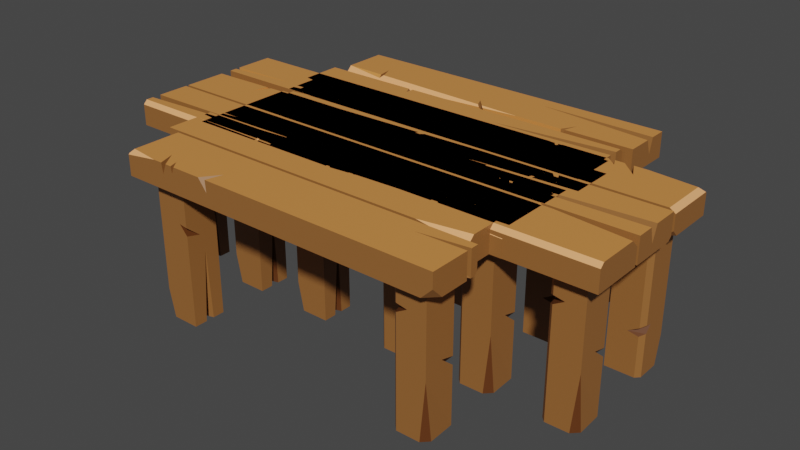 # Source: Table.blend  (saved by Blender 3.0.42; exported with 4.5.12 LTS)
import bpy
from mathutils import Matrix  # noqa: F401  (used for matrix-valued properties, if any)

bpy.ops.wm.read_factory_settings(use_empty=True)
scene = bpy.context.scene
scene.name = 'Scene'

# ---- collections
col_collection = bpy.data.collections.new('Collection'); scene.collection.children.link(col_collection)

# ---- materials (node trees are filled in below, after node groups)
mat_0 = bpy.data.materials.new('0')
mat_0.alpha_threshold = 0.0
mat_0.use_transparent_shadow = False
mat_0.line_color = (0.0, 0.0, 0.0, 1.0)
mat_1 = bpy.data.materials.new('1')
mat_1.alpha_threshold = 0.0
mat_1.use_transparent_shadow = False
mat_1.line_color = (0.0, 0.0, 0.0, 1.0)
mat_2 = bpy.data.materials.new('2')
mat_2.use_transparent_shadow = False
mat_3 = bpy.data.materials.new('3')
mat_3.use_transparent_shadow = False

# ---- material node trees
mat_0.use_nodes = True; mat_0.node_tree.nodes.clear()
_N = mat_0.node_tree.nodes; _L = mat_0.node_tree.links
n0 = _N.new('ShaderNodeOutputMaterial'); n0.name = 'Material Output'; n0.location = (300, 300)
n1 = _N.new('ShaderNodeBsdfPrincipled'); n1.name = 'Principled BSDF'; n1.location = (10, 300)
n1.distribution = 'GGX'
n1.subsurface_method = 'RANDOM_WALK_SKIN'
n1.inputs[0].default_value = (1.0, 0.4435, 0.184, 1.0)
n1.inputs[2].default_value = 0.4
n1.inputs[3].default_value = 1.45
n1.inputs[27].default_value = (0.0, 0.0, 0.0, 1.0)
n1.inputs[28].default_value = 1.0
_L.new(n1.outputs[0], n0.inputs[0])
n0.is_active_output = True
mat_1.use_nodes = True; mat_1.node_tree.nodes.clear()
_N = mat_1.node_tree.nodes; _L = mat_1.node_tree.links
n0 = _N.new('ShaderNodeOutputMaterial'); n0.name = 'Material Output'; n0.location = (300, 300)
n1 = _N.new('ShaderNodeBsdfPrincipled'); n1.name = 'Principled BSDF'; n1.location = (10, 300)
n1.distribution = 'GGX'
n1.subsurface_method = 'RANDOM_WALK_SKIN'
n1.inputs[0].default_value = (0.6867, 0.2705, 0.06663, 1.0)
n1.inputs[2].default_value = 0.4
n1.inputs[3].default_value = 1.45
n1.inputs[27].default_value = (0.0, 0.0, 0.0, 1.0)
n1.inputs[28].default_value = 1.0
_L.new(n1.outputs[0], n0.inputs[0])
n0.is_active_output = True
mat_2.use_nodes = True; mat_2.node_tree.nodes.clear()
_N = mat_2.node_tree.nodes; _L = mat_2.node_tree.links
n0 = _N.new('ShaderNodeBsdfPrincipled'); n0.name = 'Principled BSDF'; n0.location = (10, 300)
n0.distribution = 'GGX'
n0.subsurface_method = 'RANDOM_WALK_SKIN'
n0.inputs[0].default_value = (0.3125, 0.1267, 0.03342, 1.0)
n0.inputs[3].default_value = 1.45
n0.inputs[27].default_value = (0.0, 0.0, 0.0, 1.0)
n0.inputs[28].default_value = 1.0
n1 = _N.new('ShaderNodeOutputMaterial'); n1.name = 'Material Output'; n1.location = (300, 300)
_L.new(n0.outputs[0], n1.inputs[0])
n1.is_active_output = True
mat_3.use_nodes = True; mat_3.node_tree.nodes.clear()
_N = mat_3.node_tree.nodes; _L = mat_3.node_tree.links
n0 = _N.new('ShaderNodeBsdfPrincipled'); n0.name = 'Principled BSDF'; n0.location = (10, 300)
n0.distribution = 'GGX'
n0.subsurface_method = 'RANDOM_WALK_SKIN'
n0.inputs[0].default_value = (0.1216, 0.03644, 0.007451, 1.0)
n0.inputs[3].default_value = 1.45
n0.inputs[27].default_value = (0.0, 0.0, 0.0, 1.0)
n0.inputs[28].default_value = 1.0
n1 = _N.new('ShaderNodeOutputMaterial'); n1.name = 'Material Output'; n1.location = (300, 300)
_L.new(n0.outputs[0], n1.inputs[0])
n1.is_active_output = True

# ---- world
world_world = bpy.data.worlds.new('World'); scene.world = world_world
world_world.use_nodes = True; world_world.node_tree.nodes.clear()
_N = world_world.node_tree.nodes; _L = world_world.node_tree.links
n0 = _N.new('ShaderNodeOutputWorld'); n0.name = 'World Output'; n0.location = (300, 300)
n1 = _N.new('ShaderNodeBackground'); n1.name = 'Background'; n1.location = (10, 300)
n1.inputs[0].default_value = (0.05088, 0.05088, 0.05088, 1.0)
_L.new(n1.outputs[0], n0.inputs[0])
n0.is_active_output = True
world_world.color = (0.05088, 0.05088, 0.05088)
world_world.use_sun_shadow = False
world_world.sun_shadow_jitter_overblur = 0.0

# ---- meshes
me_cube_003 = bpy.data.meshes.new('Cube.003')
me_cube_003.from_pydata([(2.0, 0.3137, 0.7), (2.0, -0.3136, 1.0), (2.0, -0.3136, 0.7), (-2.0, 0.3137, 0.7), (-2.0, -0.3136, 0.7), (0.5455, 0.03562, 1.0), (2.0, 0.07016, 1.0), (2.0, 0.1779, 1.0), (1.612, 0.09578, 0.7), (2.0, 0.07016, 0.7), (2.0, 0.1779, 0.7), (2.0, 0.3137, 0.9523), (2.0, 0.266, 1.0), (-2.0, 0.266, 1.0), (-2.0, 0.3137, 0.9523), (-2.0, -0.3136, 0.9079), (-1.413, -0.3136, 1.0), (-2.0, -0.2215, 1.0), (-0.8184, 0.266, 1.0), (-0.7617, 0.266, 1.0), (-0.7744, 0.3137, 0.9523), (-0.8311, 0.3137, 0.9523), (-0.7694, 0.1638, 1.0), (-0.82, 0.3137, 0.9009), (2.0, -0.3529, 1.0), (2.0, -0.3529, 0.7), (2.0, -0.9803, 0.7), (-2.0, -0.3529, 1.0), (-2.0, -0.3529, 0.7), (-2.0, -0.9803, 1.0), (2.0, -0.8788, 1.0), (-0.5446, -0.9803, 1.0), (2.0, -0.9803, 0.8986), (-0.6098, -0.5288, 1.0), (-2.0, -0.6037, 0.8188), (-2.0, -0.6673, 1.0), (-2.0, -0.5565, 1.0), (-0.0869, -0.9803, 0.9818), (-0.03504, -0.9803, 0.9797), (-0.007872, -0.9589, 1.0), (-0.0624, -0.961, 1.0), (-0.1266, -0.9803, 0.8865), (0.04462, -0.8421, 1.0), (1.487, -0.8993, 1.0), (1.447, -0.9009, 1.0), (1.494, -0.8693, 1.0), (1.455, -0.8686, 1.0), (1.488, -0.9325, 0.9667), (1.517, -0.723, 1.0), (-1.126, -0.9803, 1.0), (-1.173, -0.9803, 1.0), (-1.123, -0.9803, 0.8809), (-1.225, -0.811, 1.0), (-1.957, -0.9803, 0.7), (-2.0, -0.9803, 0.7434), (-2.0, -0.9368, 0.7), (-1.8, -0.7999, 0.9), (-1.4, -0.7999, -1.0), (-1.4, -0.7999, 0.9), (-1.4, -0.3999, -1.0), (-1.731, -0.7999, -1.0), (-1.8, -0.7999, -0.6558), (-1.8, -0.7311, -1.0), (-1.4, -0.5408, 0.9), (-1.4, -0.3999, 0.1956), (-1.541, -0.3999, 0.9), (-1.8, -0.4511, -1.0), (-1.749, -0.3999, -1.0), (-1.749, -0.3999, 0.9), (-1.8, -0.4511, 0.9), (-1.499, -0.7999, 0.2255), (-1.4, -0.7999, 0.112), (-1.4, -0.7999, 0.2108), (-1.4, -0.63, 0.06799), (-1.8, -0.4511, -0.4814), (-1.8, -0.4511, -0.3831), (-1.749, -0.3999, -0.5097), (-1.749, -0.3999, -0.4114), (-1.62, -0.3999, -0.485), (-1.8, -0.5334, -0.4027), (-1.576, -0.5937, -1.0), (-1.4, -0.6448, -1.0), (-1.4, -0.5426, -1.0), (-1.4, -0.5739, -0.09483), (2.0, 0.9804, 0.7), (-2.0, 0.9804, 1.0), (-2.0, 0.3531, 1.0), (-1.417, 0.5144, 1.0), (-2.0, 0.4433, 1.0), (-2.0, 0.5023, 1.0), (-2.0, 0.4433, 0.7), (-2.0, 0.5023, 0.7), (-1.789, 0.498, 0.7), (1.582, 0.9804, 1.0), (2.0, 0.9804, 0.9415), (2.0, 0.3531, 0.7744), (2.0, 0.4275, 0.7), (2.0, 0.3531, 0.9552), (1.955, 0.3531, 1.0), (1.955, 0.9281, 1.0), (2.0, 0.9667, 0.9552), (-2.0, 0.3861, 0.7), (-2.0, 0.3531, 0.733), (1.959, 0.3531, 0.733), (1.959, 0.3861, 0.7), (1.474, 0.9804, 1.0), (1.405, 0.9804, 1.0), (1.542, 0.7827, 1.0), (1.455, 0.9804, 0.8783), (0.8223, 0.9804, 1.0), (0.9182, 0.9804, 1.0), (0.8112, 0.9804, 0.8613), (0.7692, 0.7781, 1.0), (1.33, 0.9804, 1.0), (1.284, 0.9804, 1.0), (1.364, 0.8757, 1.0), (1.315, 0.9804, 0.9189), (-1.87, 0.9804, 0.7), (-2.0, 0.8501, 0.7), (-2.0, 0.9804, 0.8303), (1.4, -0.3999, -1.0), (1.8, -0.3999, 0.9), (1.8, -0.3999, -1.0), (1.8, -0.7999, 0.9), (1.469, -0.3999, 0.9), (1.4, -0.3999, 0.5558), (1.4, -0.4688, 0.9), (1.81, -0.7177, -1.0), (1.8, -0.7999, -0.2956), (1.731, -0.7966, -1.0), (1.4, -0.7488, 0.9), (1.451, -0.7999, 0.9), (1.451, -0.7999, -1.0), (1.4, -0.7488, -1.0), (1.701, -0.3999, -0.3255), (1.8, -0.3999, -0.212), (1.8, -0.3999, -0.3108), (1.8, -0.5698, -0.168), (1.4, -0.7488, 0.3814), (1.4, -0.7488, 0.2831), (1.451, -0.7999, 0.4097), (1.451, -0.7999, 0.3114), (1.58, -0.7999, 0.385), (1.4, -0.6665, 0.3027), (1.8, 0.7999, 0.9), (1.4, 0.7999, -1.0), (1.4, 0.7999, 0.9), (1.4, 0.3999, -1.0), (1.731, 0.7999, -1.0), (1.8, 0.7999, -0.6558), (1.8, 0.7311, -1.0), (1.4, 0.5408, 0.9), (1.4, 0.3999, 0.1956), (1.541, 0.3999, 0.9), (1.8, 0.4511, -1.0), (1.749, 0.3999, -1.0), (1.749, 0.3999, 0.9), (1.8, 0.4511, 0.9), (1.499, 0.7999, 0.2255), (1.4, 0.7999, 0.112), (1.4, 0.7999, 0.2108), (1.4, 0.63, 0.06799), (1.8, 0.4511, -0.4814), (1.8, 0.4511, -0.3831), (1.749, 0.3999, -0.5097), (1.749, 0.3999, -0.4114), (1.62, 0.3999, -0.485), (1.8, 0.5334, -0.4027), (1.576, 0.5937, -1.0), (1.4, 0.6448, -1.0), (1.4, 0.5426, -1.0), (1.4, 0.5739, -0.09483), (-1.82, 0.377, 0.9), (-1.82, 0.777, -1.0), (-1.82, 0.777, 0.9), (-1.42, 0.777, -1.0), (-1.82, 0.4458, -1.0), (-1.82, 0.377, -0.6558), (-1.751, 0.377, -1.0), (-1.561, 0.777, 0.9), (-1.42, 0.777, 0.1956), (-1.42, 0.6361, 0.9), (-1.471, 0.377, -1.0), (-1.42, 0.4281, -1.0), (-1.42, 0.4281, 0.9), (-1.471, 0.377, 0.9), (-1.82, 0.6784, 0.2255), (-1.82, 0.777, 0.112), (-1.82, 0.777, 0.2108), (-1.65, 0.777, 0.06799), (-1.471, 0.377, -0.4814), (-1.471, 0.377, -0.3831), (-1.42, 0.4281, -0.5097), (-1.42, 0.4281, -0.4114), (-1.42, 0.5572, -0.485), (-1.554, 0.377, -0.4027), (-1.614, 0.6008, -1.0), (-1.665, 0.777, -1.0), (-1.563, 0.777, -1.0), (-1.594, 0.777, -0.09483)], [], [(0, 11, 12, 7, 10), (21, 23, 14), (2, 4, 3, 0, 10, 8, 9), (1, 2, 9, 6), (2, 1, 16, 15, 4), (7, 5, 8, 10), (5, 6, 9, 8), (5, 22, 18, 13, 17, 16, 1, 6), (15, 16, 17), (4, 15, 17, 13, 14, 3), (7, 12, 19, 22, 5), (18, 21, 14, 13), (3, 14, 23, 20, 11, 0), (20, 23, 22, 19), (18, 22, 23, 21), (11, 20, 19, 12), (36, 33, 24, 27), (28, 27, 24, 25), (44, 46, 42, 39), (25, 24, 30, 32, 26), (26, 32, 41, 51, 50, 29, 54, 53), (40, 49, 31), (35, 33, 34), (28, 34, 36, 27), (36, 34, 33), (37, 40, 31), (24, 33, 35, 52, 49, 40, 42, 46, 48, 30), (38, 41, 32), (49, 51, 41, 37, 31), (30, 43, 47), (47, 44, 39, 38, 32, 30), (30, 48, 45), (37, 41, 42, 40), (39, 42, 41, 38), (28, 25, 26, 53, 55), (30, 45, 43), (45, 48, 47, 43), (44, 47, 48, 46), (51, 52, 50), (49, 52, 51), (50, 52, 35, 29), (53, 54, 55), (55, 54, 29, 35, 34, 28), (73, 64, 63, 58, 72), (79, 61, 56, 69, 75), (69, 56, 58, 63, 65, 68), (57, 60, 62, 66, 67, 59, 82, 80, 81), (60, 61, 62), (74, 76, 67, 66), (63, 64, 65), (66, 62, 61, 79, 74), (78, 77, 68, 65, 64, 59), (70, 56, 61, 60, 57, 71), (82, 59, 64, 73, 71, 57, 81, 83), (67, 76, 78, 59), (68, 77, 75, 69), (71, 73, 70), (72, 70, 73), (56, 70, 72, 58), (77, 78, 79, 75), (78, 76, 74, 79), (83, 81, 80), (82, 83, 80), (95, 103, 104, 96), (92, 91, 118, 117, 84, 96, 104, 101, 90), (103, 95, 97, 98, 86, 102), (84, 94, 100, 97, 95, 96), (105, 107, 99, 93), (90, 88, 87, 92), (92, 87, 89, 91), (106, 116, 113), (109, 111, 85), (94, 108, 105, 93), (93, 99, 100, 94), (99, 98, 97, 100), (88, 86, 98, 99, 107, 106, 115, 114, 110, 112, 85, 89, 87), (107, 105, 108), (106, 107, 108), (101, 104, 103, 102), (101, 102, 86, 88, 90), (111, 112, 110), (112, 111, 109), (85, 112, 109), (113, 115, 106), (114, 115, 116), (115, 113, 116), (89, 85, 119, 118, 91), (117, 118, 119), (117, 119, 85, 111, 110, 114, 116, 106, 108, 94, 84), (137, 128, 127, 122, 136), (143, 125, 120, 133, 139), (133, 120, 122, 127, 129, 132), (121, 123, 128, 137, 135), (124, 125, 126), (138, 140, 131, 130), (127, 128, 129), (130, 126, 125, 143, 138), (142, 141, 132, 129, 128, 123), (134, 120, 125, 124, 121, 135), (121, 124, 126, 130, 131, 123), (131, 140, 142, 123), (132, 141, 139, 133), (135, 137, 134), (136, 134, 137), (120, 134, 136, 122), (141, 142, 143, 139), (142, 140, 138, 143), (161, 152, 151, 146, 160), (167, 149, 144, 157, 163), (157, 144, 146, 151, 153, 156), (145, 148, 150, 154, 155, 147, 170, 168, 169), (148, 149, 150), (162, 164, 155, 154), (151, 152, 153), (154, 150, 149, 167, 162), (166, 165, 156, 153, 152, 147), (158, 144, 149, 148, 145, 159), (170, 147, 152, 161, 159, 145, 169, 171), (155, 164, 166, 147), (156, 165, 163, 157), (159, 161, 158), (160, 158, 161), (144, 158, 160, 146), (165, 166, 167, 163), (166, 164, 162, 167), (171, 169, 168), (170, 171, 168), (189, 188, 174, 179, 180), (195, 191, 185, 172, 177), (185, 184, 181, 179, 174, 172), (173, 197, 196, 198, 175, 183, 182, 178, 176), (176, 178, 177), (190, 182, 183, 192), (179, 181, 180), (182, 190, 195, 177, 178), (194, 175, 180, 181, 184, 193), (186, 187, 173, 176, 177, 172), (198, 199, 197, 173, 187, 189, 180, 175), (183, 175, 194, 192), (184, 185, 191, 193), (187, 186, 189), (188, 189, 186), (172, 174, 188, 186), (193, 191, 195, 194), (194, 195, 190, 192), (199, 196, 197), (198, 196, 199)])
me_cube_003.polygons.foreach_set('material_index', [2, 1, 2, 2, 2, 2, 2, 1, 0, 2, 1, 1, 2, 2, 2, 1, 1, 2, 1, 2, 2, 1, 2, 2, 2, 0, 1, 2, 2, 0, 0, 1, 1, 2, 2, 1, 2, 2, 2, 2, 1, 1, 2, 2, 2, 2, 3, 3, 2, 2, 2, 2, 2, 2, 2, 2, 2, 2, 2, 3, 3, 3, 3, 2, 2, 2, 2, 1, 2, 2, 2, 2, 2, 0, 0, 1, 2, 2, 2, 2, 2, 2, 1, 1, 2, 2, 2, 2, 2, 2, 2, 3, 2, 3, 2, 3, 2, 2, 2, 2, 2, 2, 3, 3, 2, 3, 3, 2, 2, 2, 3, 2, 2, 3, 2, 2, 2, 2, 2, 2, 3, 3, 2, 3, 3, 3, 3, 2, 2, 2, 3, 3, 2, 3, 2, 2, 2, 2, 2, 2, 3, 3, 2, 3, 3, 3, 3])
_uv = me_cube_003.uv_layers.new(name='UVMap')
_uv.uv.foreach_set('vector', [0.375, 0.5, 0.5852, 0.5, 0.625, 0.519, 0.625, 0.5541, 0.375, 0.5541, 0.5852, 0.3231, 0.5431, 0.3226, 0.5852, 0.25, 0.375, 0.75, 0.125, 0.75, 0.125, 0.5, 0.375, 0.5, 0.375, 0.5541, 0.3507, 0.5869, 0.375, 0.5971, 0.625, 0.75, 0.375, 0.75, 0.375, 0.5971, 0.625, 0.5971, 0.375, 0.75, 0.625, 0.75, 0.625, 0.9942, 0.5482, 1.0, 0.375, 1.0, 0.5598, 0.4081, 0.5598, 0.25, 0.4376, 0.25, 0.4376, 0.4081, 0.5598, 1.0, 0.5598, 0.8419, 0.4376, 0.8419, 0.4376, 1.0, 0.6493, 0.5869, 0.8045, 0.5606, 0.8012, 0.519, 0.875, 0.519, 0.875, 0.7133, 0.8692, 0.75, 0.625, 0.75, 0.625, 0.5971, 0.5482, 0.0, 0.625, 0.9942, 0.875, 0.7133, 0.375, 0.0, 0.5482, 0.0, 0.625, 0.03671, 0.625, 0.231, 0.5852, 0.25, 0.375, 0.25, 0.625, 0.5541, 0.625, 0.519, 0.7976, 0.519, 0.7994, 0.56, 0.6493, 0.5869, 0.625, 0.3238, 0.5852, 0.3231, 0.5852, 0.25, 0.625, 0.25, 0.375, 0.25, 0.5852, 0.25, 0.5385, 0.3261, 0.5852, 0.3266, 0.5852, 0.5, 0.375, 0.5, 0.5852, 0.3266, 0.5385, 0.3261, 0.8045, 0.5606, 0.7976, 0.519, 0.625, 0.3238, 0.8045, 0.5606, 0.5431, 0.3226, 0.5852, 0.3231, 0.5852, 0.5, 0.5852, 0.3266, 0.625, 0.3274, 0.625, 0.5, 0.875, 0.5811, 0.7548, 0.5701, 0.625, 0.5, 0.875, 0.5, 0.375, 0.25, 0.625, 0.25, 0.625, 0.5, 0.375, 0.5, 0.6264, 0.7184, 0.6386, 0.7071, 0.6693, 0.7046, 0.63, 0.7415, 0.375, 0.5, 0.625, 0.5, 0.625, 0.7096, 0.5405, 0.75, 0.375, 0.75, 0.375, 0.75, 0.5405, 0.75, 0.5303, 0.8472, 0.5226, 0.8957, 0.625, 0.8616, 0.625, 1.0, 0.4112, 1.0, 0.375, 0.9973, 0.6301, 0.7423, 0.7288, 0.75, 0.6313, 0.75, 0.625, 0.1247, 0.8702, 0.6019, 0.474, 0.1501, 0.375, 0.25, 0.5789, 0.1478, 0.625, 0.1689, 0.625, 0.25, 0.625, 0.1689, 0.5789, 0.1478, 0.8702, 0.6019, 0.615, 0.75, 0.6301, 0.7423, 0.6313, 0.75, 0.625, 0.5, 0.8702, 0.6019, 0.875, 0.6253, 0.7991, 0.6875, 0.7304, 0.75, 0.6324, 0.7423, 0.6736, 0.7006, 0.6387, 0.7071, 0.6475, 0.6518, 0.625, 0.7096, 0.6081, 0.7551, 0.5306, 0.8447, 0.5405, 0.75, 0.625, 0.8538, 0.5258, 0.8902, 0.5303, 0.8472, 0.6098, 0.7552, 0.625, 0.7563, 0.625, 0.7096, 0.6263, 0.7177, 0.5992, 0.7304, 0.5953, 0.733, 0.6264, 0.7184, 0.63, 0.7415, 0.6131, 0.75, 0.5405, 0.75, 0.625, 0.7096, 0.625, 0.7096, 0.6476, 0.6512, 0.6377, 0.7072, 0.6098, 0.7552, 0.5303, 0.8472, 0.6693, 0.7046, 0.6324, 0.7423, 0.63, 0.7415, 0.6693, 0.7046, 0.5306, 0.8447, 0.6131, 0.75, 0.125, 0.5, 0.375, 0.5, 0.375, 0.75, 0.1277, 0.75, 0.125, 0.7327, 0.625, 0.7096, 0.6377, 0.7072, 0.6263, 0.7177, 0.6377, 0.7072, 0.6476, 0.6512, 0.5992, 0.7304, 0.6263, 0.7177, 0.6264, 0.7184, 0.5953, 0.733, 0.6476, 0.6512, 0.6387, 0.7071, 0.5226, 0.8957, 0.8011, 0.6886, 0.625, 0.8616, 0.625, 0.8538, 0.7991, 0.6875, 0.5258, 0.8902, 0.7366, 0.75, 0.8011, 0.6886, 0.875, 0.6253, 0.875, 0.75, 0.1277, 0.75, 0.4112, 1.0, 0.375, 0.0173, 0.375, 0.0173, 0.4112, 0.0, 0.625, 0.0, 0.625, 0.1247, 0.474, 0.1501, 0.375, 0.25, 0.516, 0.6397, 0.5323, 0.5, 0.625, 0.588, 0.625, 0.75, 0.5343, 0.75, 0.4528, 0.1626, 0.4203, 0.0, 0.625, 0.0, 0.625, 0.218, 0.4562, 0.218, 0.875, 0.532, 0.875, 0.75, 0.625, 0.75, 0.625, 0.588, 0.713, 0.5, 0.843, 0.5, 0.375, 0.75, 0.168, 0.75, 0.125, 0.707, 0.125, 0.532, 0.157, 0.5, 0.375, 0.5, 0.375, 0.604, 0.2649, 0.6679, 0.375, 0.6679, 0.168, 0.75, 0.4203, 1.0, 0.375, 0.04302, 0.4432, 0.218, 0.4395, 0.282, 0.375, 0.282, 0.375, 0.218, 0.625, 0.588, 0.5323, 0.5, 0.625, 0.412, 0.375, 0.218, 0.375, 0.04302, 0.4203, 0.0, 0.4476, 0.1681, 0.4432, 0.218, 0.4501, 0.3609, 0.4525, 0.282, 0.625, 0.282, 0.625, 0.412, 0.5323, 0.5, 0.375, 0.5, 0.538, 0.8154, 0.625, 1.0, 0.4203, 1.0, 0.375, 0.957, 0.375, 0.75, 0.5213, 0.75, 0.375, 0.604, 0.375, 0.5, 0.5323, 0.5, 0.5089, 0.6465, 0.5213, 0.75, 0.375, 0.75, 0.375, 0.6679, 0.4221, 0.6091, 0.375, 0.282, 0.4395, 0.282, 0.4409, 0.3663, 0.375, 0.5, 0.625, 0.282, 0.4525, 0.282, 0.4562, 0.218, 0.625, 0.218, 0.5213, 0.75, 0.5089, 0.6465, 0.5418, 0.809, 0.5343, 0.75, 0.5418, 0.809, 0.516, 0.6397, 0.625, 1.0, 0.5418, 0.809, 0.5343, 0.75, 0.625, 0.75, 0.4525, 0.282, 0.4501, 0.3609, 0.4528, 0.1626, 0.4562, 0.218, 0.4501, 0.3609, 0.4395, 0.282, 0.4432, 0.218, 0.4528, 0.1626, 0.4221, 0.6091, 0.375, 0.6679, 0.2649, 0.6679, 0.375, 0.604, 0.4221, 0.6091, 0.2649, 0.6679, 0.437, 0.75, 0.4025, 0.7526, 0.375, 0.7394, 0.375, 0.7203, 0.1382, 0.6922, 0.125, 0.6905, 0.125, 0.5519, 0.1331, 0.5, 0.375, 0.5, 0.375, 0.7203, 0.3724, 0.7368, 0.125, 0.7368, 0.125, 0.714, 0.4025, 0.7526, 0.437, 0.75, 0.5876, 0.75, 0.625, 0.7528, 0.625, 1.0, 0.4025, 1.0, 0.375, 0.5, 0.5762, 0.5, 0.5876, 0.5055, 0.5876, 0.75, 0.437, 0.75, 0.375, 0.7203, 0.6368, 0.5, 0.6417, 0.576, 0.6254, 0.5208, 0.6287, 0.5, 0.4376, 0.3368, 0.5598, 0.3368, 0.5598, 0.25, 0.4376, 0.25, 0.4376, 1.0, 0.5598, 1.0, 0.5598, 0.9142, 0.4376, 0.9142, 0.625, 0.4829, 0.554, 0.472, 0.625, 0.4772, 0.625, 0.3663, 0.5113, 0.3637, 0.625, 0.25, 0.5762, 0.5, 0.5234, 0.4778, 0.625, 0.4882, 0.625, 0.4963, 0.625, 0.4963, 0.625, 0.5204, 0.5876, 0.5055, 0.5762, 0.5, 0.6254, 0.5208, 0.6278, 0.75, 0.5876, 0.75, 0.5876, 0.5055, 0.875, 0.714, 0.875, 0.75, 0.6278, 0.75, 0.6254, 0.5208, 0.645, 0.5854, 0.6421, 0.5, 0.6516, 0.5488, 0.6513, 0.5, 0.752, 0.5, 0.7638, 0.5793, 0.875, 0.5, 0.875, 0.6905, 0.8618, 0.6922, 0.645, 0.5854, 0.625, 0.4882, 0.5258, 0.4781, 0.6421, 0.5, 0.645, 0.5854, 0.5258, 0.4781, 0.125, 0.7368, 0.3724, 0.7368, 0.3703, 0.75, 0.125, 0.75, 0.375, 0.01317, 0.4025, 0.0, 0.625, 0.0, 0.625, 0.03595, 0.375, 0.03595, 0.4971, 0.3696, 0.7638, 0.5793, 0.625, 0.373, 0.7636, 0.5744, 0.5113, 0.3637, 0.7587, 0.5, 0.875, 0.5, 0.7636, 0.5744, 0.7587, 0.5, 0.6478, 0.5, 0.6486, 0.5373, 0.6421, 0.5, 0.6513, 0.5, 0.6516, 0.5488, 0.5661, 0.4725, 0.6516, 0.5488, 0.625, 0.4772, 0.5661, 0.4725, 0.625, 0.05949, 0.625, 0.25, 0.4835, 0.25, 0.375, 0.1981, 0.375, 0.05949, 0.375, 0.2581, 0.125, 0.5519, 0.4835, 0.25, 0.375, 0.2581, 0.4835, 0.25, 0.625, 0.25, 0.4971, 0.3696, 0.625, 0.373, 0.625, 0.4737, 0.5661, 0.4725, 0.625, 0.4829, 0.5258, 0.4781, 0.5762, 0.5, 0.375, 0.5, 0.516, 0.6397, 0.5323, 0.5, 0.625, 0.588, 0.625, 0.75, 0.5343, 0.75, 0.4528, 0.1626, 0.4203, 0.0, 0.625, 0.0, 0.625, 0.218, 0.4562, 0.218, 0.875, 0.532, 0.875, 0.75, 0.625, 0.75, 0.625, 0.588, 0.713, 0.5, 0.843, 0.5, 0.375, 0.75, 0.375, 0.5, 0.5323, 0.5, 0.5089, 0.6465, 0.5213, 0.75, 0.168, 0.75, 0.4203, 1.0, 0.375, 0.04302, 0.4432, 0.218, 0.4395, 0.282, 0.375, 0.282, 0.375, 0.218, 0.625, 0.588, 0.5323, 0.5, 0.625, 0.412, 0.375, 0.218, 0.375, 0.04302, 0.4203, 0.0, 0.4476, 0.1681, 0.4432, 0.218, 0.4501, 0.3609, 0.4525, 0.282, 0.625, 0.282, 0.625, 0.412, 0.5323, 0.5, 0.375, 0.5, 0.538, 0.8154, 0.625, 1.0, 0.4203, 1.0, 0.375, 0.957, 0.375, 0.75, 0.5213, 0.75, 0.375, 0.75, 0.168, 0.75, 0.375, 0.04302, 0.375, 0.218, 0.375, 0.282, 0.375, 0.5, 0.375, 0.282, 0.4395, 0.282, 0.4409, 0.3663, 0.375, 0.5, 0.625, 0.282, 0.4525, 0.282, 0.4562, 0.218, 0.625, 0.218, 0.5213, 0.75, 0.5089, 0.6465, 0.5418, 0.809, 0.5343, 0.75, 0.5418, 0.809, 0.516, 0.6397, 0.625, 1.0, 0.5418, 0.809, 0.5343, 0.75, 0.625, 0.75, 0.4525, 0.282, 0.4501, 0.3609, 0.4528, 0.1626, 0.4562, 0.218, 0.4501, 0.3609, 0.4395, 0.282, 0.4432, 0.218, 0.4528, 0.1626, 0.516, 0.6397, 0.5323, 0.5, 0.625, 0.588, 0.625, 0.75, 0.5343, 0.75, 0.4528, 0.1626, 0.4203, 0.0, 0.625, 0.0, 0.625, 0.218, 0.4562, 0.218, 0.875, 0.532, 0.875, 0.75, 0.625, 0.75, 0.625, 0.588, 0.713, 0.5, 0.843, 0.5, 0.375, 0.75, 0.168, 0.75, 0.125, 0.707, 0.125, 0.532, 0.157, 0.5, 0.375, 0.5, 0.375, 0.604, 0.2649, 0.6679, 0.375, 0.6679, 0.168, 0.75, 0.4203, 1.0, 0.375, 0.04302, 0.4432, 0.218, 0.4395, 0.282, 0.375, 0.282, 0.375, 0.218, 0.625, 0.588, 0.5323, 0.5, 0.625, 0.412, 0.375, 0.218, 0.375, 0.04302, 0.4203, 0.0, 0.4476, 0.1681, 0.4432, 0.218, 0.4501, 0.3609, 0.4525, 0.282, 0.625, 0.282, 0.625, 0.412, 0.5323, 0.5, 0.375, 0.5, 0.538, 0.8154, 0.625, 1.0, 0.4203, 1.0, 0.375, 0.957, 0.375, 0.75, 0.5213, 0.75, 0.375, 0.604, 0.375, 0.5, 0.5323, 0.5, 0.5089, 0.6465, 0.5213, 0.75, 0.375, 0.75, 0.375, 0.6679, 0.4221, 0.6091, 0.375, 0.282, 0.4395, 0.282, 0.4409, 0.3663, 0.375, 0.5, 0.625, 0.282, 0.4525, 0.282, 0.4562, 0.218, 0.625, 0.218, 0.5213, 0.75, 0.5089, 0.6465, 0.5418, 0.809, 0.5343, 0.75, 0.5418, 0.809, 0.516, 0.6397, 0.625, 1.0, 0.5418, 0.809, 0.5343, 0.75, 0.625, 0.75, 0.4525, 0.282, 0.4501, 0.3609, 0.4528, 0.1626, 0.4562, 0.218, 0.4501, 0.3609, 0.4395, 0.282, 0.4432, 0.218, 0.4528, 0.1626, 0.4221, 0.6091, 0.375, 0.6679, 0.2649, 0.6679, 0.375, 0.604, 0.4221, 0.6091, 0.2649, 0.6679, 0.516, 0.6397, 0.5343, 0.75, 0.625, 0.75, 0.625, 0.588, 0.5323, 0.5, 0.4528, 0.1626, 0.4562, 0.218, 0.625, 0.218, 0.625, 0.0, 0.4203, 0.0, 0.875, 0.532, 0.843, 0.5, 0.713, 0.5, 0.625, 0.588, 0.625, 0.75, 0.875, 0.75, 0.375, 0.75, 0.375, 0.6679, 0.2649, 0.6679, 0.375, 0.604, 0.375, 0.5, 0.157, 0.5, 0.125, 0.532, 0.125, 0.707, 0.168, 0.75, 0.168, 0.75, 0.375, 0.04302, 0.4203, 1.0, 0.4432, 0.218, 0.375, 0.218, 0.375, 0.282, 0.4395, 0.282, 0.625, 0.588, 0.625, 0.412, 0.5323, 0.5, 0.375, 0.218, 0.4432, 0.218, 0.4476, 0.1681, 0.4203, 0.0, 0.375, 0.04302, 0.4501, 0.3609, 0.375, 0.5, 0.5323, 0.5, 0.625, 0.412, 0.625, 0.282, 0.4525, 0.282, 0.538, 0.8154, 0.5213, 0.75, 0.375, 0.75, 0.375, 0.957, 0.4203, 1.0, 0.625, 1.0, 0.375, 0.604, 0.4221, 0.6091, 0.375, 0.6679, 0.375, 0.75, 0.5213, 0.75, 0.5089, 0.6465, 0.5323, 0.5, 0.375, 0.5, 0.375, 0.282, 0.375, 0.5, 0.4409, 0.3663, 0.4395, 0.282, 0.625, 0.282, 0.625, 0.218, 0.4562, 0.218, 0.4525, 0.282, 0.5213, 0.75, 0.5418, 0.809, 0.5089, 0.6465, 0.5343, 0.75, 0.516, 0.6397, 0.5418, 0.809, 0.625, 1.0, 0.625, 0.75, 0.5343, 0.75, 0.5418, 0.809, 0.4525, 0.282, 0.4562, 0.218, 0.4528, 0.1626, 0.4501, 0.3609, 0.4501, 0.3609, 0.4528, 0.1626, 0.4432, 0.218, 0.4395, 0.282, 0.4221, 0.6091, 0.2649, 0.6679, 0.375, 0.6679, 0.375, 0.604, 0.2649, 0.6679, 0.4221, 0.6091])
me_cube_003.materials.append(mat_0)
me_cube_003.materials.append(mat_1)
me_cube_003.materials.append(mat_2)
me_cube_003.materials.append(mat_3)
me_cube_003.use_remesh_preserve_volume = False
me_cube_003.use_remesh_preserve_attributes = False
me_cube_003.use_mirror_vertex_groups = False
me_cube_003.update()
me_cube_009 = bpy.data.meshes.new('Cube.009')
me_cube_009.from_pydata([(2.0, 0.3137, 1.0), (2.0, 0.3137, 0.7), (2.0, -0.3137, 0.7), (-2.0, 0.3137, 1.0), (-2.0, 0.3137, 0.7), (-2.0, -0.3137, 1.0), (2.0, -0.2122, 1.0), (-0.5446, -0.3137, 1.0), (2.0, -0.3137, 0.8986), (-0.6098, 0.1378, 1.0), (-2.0, 0.06287, 0.8188), (-2.0, -0.0007226, 1.0), (-2.0, 0.1101, 1.0), (-0.0869, -0.3137, 0.9818), (-0.03504, -0.3137, 0.9797), (-0.007872, -0.2923, 1.0), (-0.0624, -0.2944, 1.0), (-0.1266, -0.3137, 0.8865), (0.04462, -0.1755, 1.0), (1.487, -0.2327, 1.0), (1.447, -0.2343, 1.0), (1.494, -0.2027, 1.0), (1.455, -0.202, 1.0), (1.488, -0.2659, 0.9667), (1.517, -0.05637, 1.0), (-1.126, -0.3137, 1.0), (-1.173, -0.3137, 1.0), (-1.123, -0.3137, 0.8809), (-1.225, -0.1444, 1.0), (-1.957, -0.3137, 0.7), (-2.0, -0.3137, 0.7434), (-2.0, -0.2702, 0.7), (1.867, 0.7967, 0.9), (1.6, 0.7967, -1.0), (1.6, 0.7967, 0.9), (1.6, 0.3967, -1.0), (1.821, 0.7967, -1.0), (1.867, 0.7967, -0.6558), (1.867, 0.7278, -1.0), (1.6, 0.5375, 0.9), (1.6, 0.3967, 0.1956), (1.694, 0.3967, 0.9), (1.867, 0.4478, -1.0), (1.833, 0.3967, -1.0), (1.833, 0.3967, 0.9), (1.867, 0.4478, 0.9), (1.666, 0.7967, 0.2255), (1.6, 0.7967, 0.112), (1.6, 0.7967, 0.2108), (1.6, 0.6268, 0.06799), (1.867, 0.4478, -0.4814), (1.867, 0.4478, -0.3831), (1.833, 0.3967, -0.5097), (1.833, 0.3967, -0.4114), (1.747, 0.3967, -0.485), (1.867, 0.5301, -0.4027), (1.717, 0.5904, -1.0), (1.6, 0.6415, -1.0), (1.6, 0.5393, -1.0), (1.6, 0.5706, -0.09483), (-2.0, -0.9836, 0.7), (2.0, -0.9836, 1.0), (2.0, -0.3563, 1.0), (1.417, -0.5177, 1.0), (2.0, -0.4465, 1.0), (2.0, -0.5056, 1.0), (2.0, -0.4465, 0.7), (2.0, -0.5056, 0.7), (1.789, -0.5013, 0.7), (-1.582, -0.9836, 1.0), (-2.0, -0.9836, 0.9415), (-2.0, -0.3563, 0.7744), (-2.0, -0.4308, 0.7), (-2.0, -0.3563, 0.9552), (-1.955, -0.3563, 1.0), (-1.955, -0.9314, 1.0), (-2.0, -0.9699, 0.9552), (2.0, -0.3894, 0.7), (2.0, -0.3563, 0.733), (-1.959, -0.3563, 0.733), (-1.959, -0.3894, 0.7), (-1.474, -0.9836, 1.0), (-1.405, -0.9836, 1.0), (-1.542, -0.786, 1.0), (-1.455, -0.9836, 0.8783), (-0.8223, -0.9836, 1.0), (-0.9182, -0.9836, 1.0), (-0.8112, -0.9836, 0.8613), (-0.7692, -0.7813, 1.0), (-1.33, -0.9836, 1.0), (-1.284, -0.9836, 1.0), (-1.364, -0.8789, 1.0), (-1.315, -0.9836, 0.9189), (1.87, -0.9836, 0.7), (2.0, -0.8534, 0.7), (2.0, -0.9836, 0.8303), (2.0, 0.9803, 0.7), (2.0, 0.353, 1.0), (2.0, 0.353, 0.7), (-2.0, 0.9803, 0.7), (-2.0, 0.353, 0.7), (0.5455, 0.7022, 1.0), (2.0, 0.7368, 1.0), (2.0, 0.8445, 1.0), (1.612, 0.7624, 0.7), (2.0, 0.7368, 0.7), (2.0, 0.8445, 0.7), (2.0, 0.9803, 0.9523), (2.0, 0.9326, 1.0), (-2.0, 0.9326, 1.0), (-2.0, 0.9803, 0.9523), (-2.0, 0.353, 0.9079), (-1.413, 0.353, 1.0), (-2.0, 0.4451, 1.0), (-0.8184, 0.9326, 1.0), (-0.7617, 0.9326, 1.0), (-0.7744, 0.9803, 0.9523), (-0.8311, 0.9803, 0.9523), (-0.7694, 0.8304, 1.0), (-0.82, 0.9803, 0.9009), (-1.6, 0.3967, -1.0), (-1.867, 0.3967, 0.9), (-1.867, 0.3967, -1.0), (-1.867, 0.7967, 0.9), (-1.646, 0.3967, 0.9), (-1.6, 0.3967, 0.5558), (-1.6, 0.4655, 0.9), (-1.874, 0.7144, -1.0), (-1.867, 0.7967, -0.2956), (-1.821, 0.7933, -1.0), (-1.6, 0.7455, 0.9), (-1.634, 0.7967, 0.9), (-1.634, 0.7967, -1.0), (-1.6, 0.7455, -1.0), (-1.801, 0.3967, -0.3255), (-1.867, 0.3967, -0.212), (-1.867, 0.3967, -0.3108), (-1.867, 0.5666, -0.168), (-1.6, 0.7455, 0.3814), (-1.6, 0.7455, 0.2831), (-1.634, 0.7967, 0.4097), (-1.634, 0.7967, 0.3114), (-1.72, 0.7967, 0.385), (-1.6, 0.6632, 0.3027), (-1.867, -0.8032, 0.9), (-1.6, -0.8032, -1.0), (-1.6, -0.8032, 0.9), (-1.6, -0.4032, -1.0), (-1.821, -0.8032, -1.0), (-1.867, -0.8032, -0.6558), (-1.867, -0.7344, -1.0), (-1.6, -0.5441, 0.9), (-1.6, -0.4032, 0.1956), (-1.694, -0.4032, 0.9), (-1.867, -0.4543, -1.0), (-1.833, -0.4032, -1.0), (-1.833, -0.4032, 0.9), (-1.867, -0.4543, 0.9), (-1.666, -0.8032, 0.2255), (-1.6, -0.8032, 0.112), (-1.6, -0.8032, 0.2108), (-1.6, -0.6333, 0.06799), (-1.867, -0.4543, -0.4814), (-1.867, -0.4543, -0.3831), (-1.833, -0.4032, -0.5097), (-1.833, -0.4032, -0.4114), (-1.747, -0.4032, -0.485), (-1.867, -0.5367, -0.4027), (-1.717, -0.597, -1.0), (-1.6, -0.6481, -1.0), (-1.6, -0.5458, -1.0), (-1.6, -0.5772, -0.09483), (1.88, -0.3803, 0.9), (1.88, -0.7803, -1.0), (1.88, -0.7803, 0.9), (1.613, -0.7803, -1.0), (1.88, -0.4491, -1.0), (1.88, -0.3803, -0.6558), (1.834, -0.3803, -1.0), (1.707, -0.7803, 0.9), (1.613, -0.7803, 0.1956), (1.613, -0.6394, 0.9), (1.648, -0.3803, -1.0), (1.613, -0.4314, -1.0), (1.613, -0.4314, 0.9), (1.648, -0.3803, 0.9), (1.88, -0.6816, 0.2255), (1.88, -0.7803, 0.112), (1.88, -0.7803, 0.2108), (1.767, -0.7803, 0.06799), (1.648, -0.3803, -0.4814), (1.648, -0.3803, -0.3831), (1.613, -0.4314, -0.5097), (1.613, -0.4314, -0.4114), (1.613, -0.5605, -0.485), (1.702, -0.3803, -0.4027), (1.743, -0.6041, -1.0), (1.777, -0.7803, -1.0), (1.709, -0.7803, -1.0), (1.729, -0.7803, -0.09483)], [], [(12, 9, 0, 3), (4, 3, 0, 1), (20, 22, 18, 15), (1, 0, 6, 8, 2), (2, 8, 17, 27, 26, 5, 30, 29), (16, 25, 7), (11, 9, 10), (4, 10, 12, 3), (12, 10, 9), (13, 16, 7), (0, 9, 11, 28, 25, 16, 18, 22, 24, 6), (14, 17, 8), (25, 27, 17, 13, 7), (6, 19, 23), (23, 20, 15, 14, 8, 6), (6, 24, 21), (13, 17, 18, 16), (15, 18, 17, 14), (4, 1, 2, 29, 31), (6, 21, 19), (21, 24, 23, 19), (20, 23, 24, 22), (27, 28, 26), (25, 28, 27), (26, 28, 11, 5), (29, 30, 31), (31, 30, 5, 11, 10, 4), (49, 40, 39, 34, 48), (55, 37, 32, 45, 51), (45, 32, 34, 39, 41, 44), (33, 36, 38, 42, 43, 35, 58, 56, 57), (36, 37, 38), (50, 52, 43, 42), (39, 40, 41), (42, 38, 37, 55, 50), (54, 53, 44, 41, 40, 35), (46, 32, 37, 36, 33, 47), (58, 35, 40, 49, 47, 33, 57, 59), (43, 52, 54, 35), (44, 53, 51, 45), (47, 49, 46), (48, 46, 49), (32, 46, 48, 34), (53, 54, 55, 51), (54, 52, 50, 55), (59, 57, 56), (58, 59, 56), (71, 79, 80, 72), (68, 67, 94, 93, 60, 72, 80, 77, 66), (79, 71, 73, 74, 62, 78), (60, 70, 76, 73, 71, 72), (81, 83, 75, 69), (66, 64, 63, 68), (68, 63, 65, 67), (82, 92, 89), (85, 87, 61), (70, 84, 81, 69), (69, 75, 76, 70), (75, 74, 73, 76), (64, 62, 74, 75, 83, 82, 91, 90, 86, 88, 61, 65, 63), (83, 81, 84), (82, 83, 84), (77, 80, 79, 78), (77, 78, 62, 64, 66), (87, 88, 86), (88, 87, 85), (61, 88, 85), (89, 91, 82), (90, 91, 92), (91, 89, 92), (65, 61, 95, 94, 67), (93, 94, 95), (93, 95, 61, 87, 86, 90, 92, 82, 84, 70, 60), (96, 107, 108, 103, 106), (117, 119, 110), (98, 100, 99, 96, 106, 104, 105), (97, 98, 105, 102), (98, 97, 112, 111, 100), (103, 101, 104, 106), (101, 102, 105, 104), (101, 118, 114, 109, 113, 112, 97, 102), (111, 112, 113), (100, 111, 113, 109, 110, 99), (103, 108, 115, 118, 101), (114, 117, 110, 109), (99, 110, 119, 116, 107, 96), (116, 119, 118, 115), (114, 118, 119, 117), (107, 116, 115, 108), (137, 128, 127, 122, 136), (143, 125, 120, 133, 139), (133, 120, 122, 127, 129, 132), (121, 123, 128, 137, 135), (124, 125, 126), (138, 140, 131, 130), (127, 128, 129), (130, 126, 125, 143, 138), (142, 141, 132, 129, 128, 123), (134, 120, 125, 124, 121, 135), (121, 124, 126, 130, 131, 123), (131, 140, 142, 123), (132, 141, 139, 133), (135, 137, 134), (136, 134, 137), (120, 134, 136, 122), (141, 142, 143, 139), (142, 140, 138, 143), (161, 152, 151, 146, 160), (167, 149, 144, 157, 163), (157, 144, 146, 151, 153, 156), (145, 148, 150, 154, 155, 147, 170, 168, 169), (148, 149, 150), (162, 164, 155, 154), (151, 152, 153), (154, 150, 149, 167, 162), (166, 165, 156, 153, 152, 147), (158, 144, 149, 148, 145, 159), (170, 147, 152, 161, 159, 145, 169, 171), (155, 164, 166, 147), (156, 165, 163, 157), (159, 161, 158), (160, 158, 161), (144, 158, 160, 146), (165, 166, 167, 163), (166, 164, 162, 167), (171, 169, 168), (170, 171, 168), (189, 188, 174, 179, 180), (195, 191, 185, 172, 177), (185, 184, 181, 179, 174, 172), (173, 197, 196, 198, 175, 183, 182, 178, 176), (176, 178, 177), (190, 182, 183, 192), (179, 181, 180), (182, 190, 195, 177, 178), (194, 175, 180, 181, 184, 193), (186, 187, 173, 176, 177, 172), (198, 199, 197, 173, 187, 189, 180, 175), (183, 175, 194, 192), (184, 185, 191, 193), (187, 186, 189), (188, 189, 186), (172, 174, 188, 186), (193, 191, 195, 194), (194, 195, 190, 192), (199, 196, 197), (198, 196, 199)])
me_cube_009.polygons.foreach_set('material_index', [1, 2, 1, 2, 2, 1, 2, 2, 2, 0, 1, 1, 1, 0, 0, 1, 1, 1, 2, 1, 1, 1, 1, 1, 1, 2, 2, 2, 2, 2, 2, 3, 2, 3, 2, 2, 2, 2, 2, 2, 3, 3, 2, 3, 3, 3, 3, 2, 2, 2, 2, 1, 1, 1, 2, 2, 2, 0, 0, 1, 2, 2, 2, 2, 2, 2, 1, 1, 2, 2, 2, 1, 2, 2, 2, 2, 2, 2, 2, 2, 1, 0, 2, 1, 0, 2, 2, 2, 0, 2, 2, 2, 2, 2, 2, 3, 2, 2, 2, 2, 2, 2, 3, 3, 2, 3, 3, 2, 2, 2, 2, 3, 2, 3, 2, 2, 2, 2, 2, 2, 3, 3, 2, 3, 3, 3, 3, 2, 2, 2, 2, 3, 2, 3, 2, 2, 2, 2, 2, 2, 3, 3, 2, 3, 3, 3, 3])
_uv = me_cube_009.uv_layers.new(name='UVMap')
_uv.uv.foreach_set('vector', [0.875, 0.5811, 0.7548, 0.5701, 0.625, 0.5, 0.875, 0.5, 0.375, 0.25, 0.625, 0.25, 0.625, 0.5, 0.375, 0.5, 0.6264, 0.7184, 0.6386, 0.7071, 0.6693, 0.7046, 0.63, 0.7415, 0.375, 0.5, 0.625, 0.5, 0.625, 0.7096, 0.5405, 0.75, 0.375, 0.75, 0.375, 0.75, 0.5405, 0.75, 0.5303, 0.8472, 0.5226, 0.8957, 0.625, 0.8616, 0.625, 1.0, 0.4112, 1.0, 0.375, 0.9973, 0.6301, 0.7423, 0.7288, 0.75, 0.6313, 0.75, 0.625, 0.1247, 0.8702, 0.6019, 0.474, 0.1501, 0.375, 0.25, 0.5789, 0.1478, 0.625, 0.1689, 0.625, 0.25, 0.625, 0.1689, 0.5789, 0.1478, 0.8702, 0.6019, 0.615, 0.75, 0.6301, 0.7423, 0.6313, 0.75, 0.625, 0.5, 0.8702, 0.6019, 0.875, 0.6253, 0.7991, 0.6875, 0.7304, 0.75, 0.6324, 0.7423, 0.6736, 0.7006, 0.6387, 0.7071, 0.6475, 0.6518, 0.625, 0.7096, 0.6081, 0.7551, 0.5306, 0.8447, 0.5405, 0.75, 0.625, 0.8538, 0.5258, 0.8902, 0.5303, 0.8472, 0.6098, 0.7552, 0.625, 0.7563, 0.625, 0.7096, 0.6263, 0.7177, 0.5992, 0.7304, 0.5953, 0.733, 0.6264, 0.7184, 0.63, 0.7415, 0.6131, 0.75, 0.5405, 0.75, 0.625, 0.7096, 0.625, 0.7096, 0.6476, 0.6512, 0.6377, 0.7072, 0.6098, 0.7552, 0.5303, 0.8472, 0.6693, 0.7046, 0.6324, 0.7423, 0.63, 0.7415, 0.6693, 0.7046, 0.5306, 0.8447, 0.6131, 0.75, 0.125, 0.5, 0.375, 0.5, 0.375, 0.75, 0.1277, 0.75, 0.125, 0.7327, 0.625, 0.7096, 0.6377, 0.7072, 0.6263, 0.7177, 0.6377, 0.7072, 0.6476, 0.6512, 0.5992, 0.7304, 0.6263, 0.7177, 0.6264, 0.7184, 0.5953, 0.733, 0.6476, 0.6512, 0.6387, 0.7071, 0.5226, 0.8957, 0.8011, 0.6886, 0.625, 0.8616, 0.625, 0.8538, 0.7991, 0.6875, 0.5258, 0.8902, 0.7366, 0.75, 0.8011, 0.6886, 0.875, 0.6253, 0.875, 0.75, 0.1277, 0.75, 0.4112, 1.0, 0.375, 0.0173, 0.375, 0.0173, 0.4112, 0.0, 0.625, 0.0, 0.625, 0.1247, 0.474, 0.1501, 0.375, 0.25, 0.516, 0.6397, 0.5323, 0.5, 0.625, 0.588, 0.625, 0.75, 0.5343, 0.75, 0.4528, 0.1626, 0.4203, 0.0, 0.625, 0.0, 0.625, 0.218, 0.4562, 0.218, 0.875, 0.532, 0.875, 0.75, 0.625, 0.75, 0.625, 0.588, 0.713, 0.5, 0.843, 0.5, 0.375, 0.75, 0.168, 0.75, 0.125, 0.707, 0.125, 0.532, 0.157, 0.5, 0.375, 0.5, 0.375, 0.604, 0.2649, 0.6679, 0.375, 0.6679, 0.168, 0.75, 0.4203, 1.0, 0.375, 0.04302, 0.4432, 0.218, 0.4395, 0.282, 0.375, 0.282, 0.375, 0.218, 0.625, 0.588, 0.5323, 0.5, 0.625, 0.412, 0.375, 0.218, 0.375, 0.04302, 0.4203, 0.0, 0.4476, 0.1681, 0.4432, 0.218, 0.4501, 0.3609, 0.4525, 0.282, 0.625, 0.282, 0.625, 0.412, 0.5323, 0.5, 0.375, 0.5, 0.538, 0.8154, 0.625, 1.0, 0.4203, 1.0, 0.375, 0.957, 0.375, 0.75, 0.5213, 0.75, 0.375, 0.604, 0.375, 0.5, 0.5323, 0.5, 0.5089, 0.6465, 0.5213, 0.75, 0.375, 0.75, 0.375, 0.6679, 0.4221, 0.6091, 0.375, 0.282, 0.4395, 0.282, 0.4409, 0.3663, 0.375, 0.5, 0.625, 0.282, 0.4525, 0.282, 0.4562, 0.218, 0.625, 0.218, 0.5213, 0.75, 0.5089, 0.6465, 0.5418, 0.809, 0.5343, 0.75, 0.5418, 0.809, 0.516, 0.6397, 0.625, 1.0, 0.5418, 0.809, 0.5343, 0.75, 0.625, 0.75, 0.4525, 0.282, 0.4501, 0.3609, 0.4528, 0.1626, 0.4562, 0.218, 0.4501, 0.3609, 0.4395, 0.282, 0.4432, 0.218, 0.4528, 0.1626, 0.4221, 0.6091, 0.375, 0.6679, 0.2649, 0.6679, 0.375, 0.604, 0.4221, 0.6091, 0.2649, 0.6679, 0.437, 0.75, 0.4025, 0.7526, 0.375, 0.7394, 0.375, 0.7203, 0.1382, 0.6922, 0.125, 0.6905, 0.125, 0.5519, 0.1331, 0.5, 0.375, 0.5, 0.375, 0.7203, 0.3724, 0.7368, 0.125, 0.7368, 0.125, 0.714, 0.4025, 0.7526, 0.437, 0.75, 0.5876, 0.75, 0.625, 0.7528, 0.625, 1.0, 0.4025, 1.0, 0.375, 0.5, 0.5762, 0.5, 0.5876, 0.5055, 0.5876, 0.75, 0.437, 0.75, 0.375, 0.7203, 0.6368, 0.5, 0.6417, 0.576, 0.6254, 0.5208, 0.6287, 0.5, 0.4376, 0.3368, 0.5598, 0.3368, 0.5598, 0.25, 0.4376, 0.25, 0.4376, 1.0, 0.5598, 1.0, 0.5598, 0.9142, 0.4376, 0.9142, 0.625, 0.4829, 0.554, 0.472, 0.625, 0.4772, 0.625, 0.3663, 0.5113, 0.3637, 0.625, 0.25, 0.5762, 0.5, 0.5234, 0.4778, 0.625, 0.4882, 0.625, 0.4963, 0.625, 0.4963, 0.625, 0.5204, 0.5876, 0.5055, 0.5762, 0.5, 0.6254, 0.5208, 0.6278, 0.75, 0.5876, 0.75, 0.5876, 0.5055, 0.875, 0.714, 0.875, 0.75, 0.6278, 0.75, 0.6254, 0.5208, 0.645, 0.5854, 0.6421, 0.5, 0.6516, 0.5488, 0.6513, 0.5, 0.752, 0.5, 0.7638, 0.5793, 0.875, 0.5, 0.875, 0.6905, 0.8618, 0.6922, 0.645, 0.5854, 0.625, 0.4882, 0.5258, 0.4781, 0.6421, 0.5, 0.645, 0.5854, 0.5258, 0.4781, 0.125, 0.7368, 0.3724, 0.7368, 0.3703, 0.75, 0.125, 0.75, 0.375, 0.01317, 0.4025, 0.0, 0.625, 0.0, 0.625, 0.03595, 0.375, 0.03595, 0.4971, 0.3696, 0.7638, 0.5793, 0.625, 0.373, 0.7636, 0.5744, 0.5113, 0.3637, 0.7587, 0.5, 0.875, 0.5, 0.7636, 0.5744, 0.7587, 0.5, 0.6478, 0.5, 0.6486, 0.5373, 0.6421, 0.5, 0.6513, 0.5, 0.6516, 0.5488, 0.5661, 0.4725, 0.6516, 0.5488, 0.625, 0.4772, 0.5661, 0.4725, 0.625, 0.05949, 0.625, 0.25, 0.4835, 0.25, 0.375, 0.1981, 0.375, 0.05949, 0.375, 0.2581, 0.125, 0.5519, 0.4835, 0.25, 0.375, 0.2581, 0.4835, 0.25, 0.625, 0.25, 0.4971, 0.3696, 0.625, 0.373, 0.625, 0.4737, 0.5661, 0.4725, 0.625, 0.4829, 0.5258, 0.4781, 0.5762, 0.5, 0.375, 0.5, 0.375, 0.5, 0.5852, 0.5, 0.625, 0.519, 0.625, 0.5541, 0.375, 0.5541, 0.5852, 0.3231, 0.5431, 0.3226, 0.5852, 0.25, 0.375, 0.75, 0.125, 0.75, 0.125, 0.5, 0.375, 0.5, 0.375, 0.5541, 0.3507, 0.5869, 0.375, 0.5971, 0.625, 0.75, 0.375, 0.75, 0.375, 0.5971, 0.625, 0.5971, 0.375, 0.75, 0.625, 0.75, 0.625, 0.9942, 0.5482, 1.0, 0.375, 1.0, 0.5598, 0.4081, 0.5598, 0.25, 0.4376, 0.25, 0.4376, 0.4081, 0.5598, 1.0, 0.5598, 0.8419, 0.4376, 0.8419, 0.4376, 1.0, 0.6493, 0.5869, 0.8045, 0.5606, 0.8012, 0.519, 0.875, 0.519, 0.875, 0.7133, 0.8692, 0.75, 0.625, 0.75, 0.625, 0.5971, 0.5482, 0.0, 0.625, 0.9942, 0.875, 0.7133, 0.375, 0.0, 0.5482, 0.0, 0.625, 0.03671, 0.625, 0.231, 0.5852, 0.25, 0.375, 0.25, 0.625, 0.5541, 0.625, 0.519, 0.7976, 0.519, 0.7994, 0.56, 0.6493, 0.5869, 0.625, 0.3238, 0.5852, 0.3231, 0.5852, 0.25, 0.625, 0.25, 0.375, 0.25, 0.5852, 0.25, 0.5385, 0.3261, 0.5852, 0.3266, 0.5852, 0.5, 0.375, 0.5, 0.5852, 0.3266, 0.5385, 0.3261, 0.8045, 0.5606, 0.7976, 0.519, 0.625, 0.3238, 0.8045, 0.5606, 0.5431, 0.3226, 0.5852, 0.3231, 0.5852, 0.5, 0.5852, 0.3266, 0.625, 0.3274, 0.625, 0.5, 0.516, 0.6397, 0.5323, 0.5, 0.625, 0.588, 0.625, 0.75, 0.5343, 0.75, 0.4528, 0.1626, 0.4203, 0.0, 0.625, 0.0, 0.625, 0.218, 0.4562, 0.218, 0.875, 0.532, 0.875, 0.75, 0.625, 0.75, 0.625, 0.588, 0.713, 0.5, 0.843, 0.5, 0.375, 0.75, 0.375, 0.5, 0.5323, 0.5, 0.5089, 0.6465, 0.5213, 0.75, 0.168, 0.75, 0.4203, 1.0, 0.375, 0.04302, 0.4432, 0.218, 0.4395, 0.282, 0.375, 0.282, 0.375, 0.218, 0.625, 0.588, 0.5323, 0.5, 0.625, 0.412, 0.375, 0.218, 0.375, 0.04302, 0.4203, 0.0, 0.4476, 0.1681, 0.4432, 0.218, 0.4501, 0.3609, 0.4525, 0.282, 0.625, 0.282, 0.625, 0.412, 0.5323, 0.5, 0.375, 0.5, 0.538, 0.8154, 0.625, 1.0, 0.4203, 1.0, 0.375, 0.957, 0.375, 0.75, 0.5213, 0.75, 0.375, 0.75, 0.168, 0.75, 0.375, 0.04302, 0.375, 0.218, 0.375, 0.282, 0.375, 0.5, 0.375, 0.282, 0.4395, 0.282, 0.4409, 0.3663, 0.375, 0.5, 0.625, 0.282, 0.4525, 0.282, 0.4562, 0.218, 0.625, 0.218, 0.5213, 0.75, 0.5089, 0.6465, 0.5418, 0.809, 0.5343, 0.75, 0.5418, 0.809, 0.516, 0.6397, 0.625, 1.0, 0.5418, 0.809, 0.5343, 0.75, 0.625, 0.75, 0.4525, 0.282, 0.4501, 0.3609, 0.4528, 0.1626, 0.4562, 0.218, 0.4501, 0.3609, 0.4395, 0.282, 0.4432, 0.218, 0.4528, 0.1626, 0.516, 0.6397, 0.5323, 0.5, 0.625, 0.588, 0.625, 0.75, 0.5343, 0.75, 0.4528, 0.1626, 0.4203, 0.0, 0.625, 0.0, 0.625, 0.218, 0.4562, 0.218, 0.875, 0.532, 0.875, 0.75, 0.625, 0.75, 0.625, 0.588, 0.713, 0.5, 0.843, 0.5, 0.375, 0.75, 0.168, 0.75, 0.125, 0.707, 0.125, 0.532, 0.157, 0.5, 0.375, 0.5, 0.375, 0.604, 0.2649, 0.6679, 0.375, 0.6679, 0.168, 0.75, 0.4203, 1.0, 0.375, 0.04302, 0.4432, 0.218, 0.4395, 0.282, 0.375, 0.282, 0.375, 0.218, 0.625, 0.588, 0.5323, 0.5, 0.625, 0.412, 0.375, 0.218, 0.375, 0.04302, 0.4203, 0.0, 0.4476, 0.1681, 0.4432, 0.218, 0.4501, 0.3609, 0.4525, 0.282, 0.625, 0.282, 0.625, 0.412, 0.5323, 0.5, 0.375, 0.5, 0.538, 0.8154, 0.625, 1.0, 0.4203, 1.0, 0.375, 0.957, 0.375, 0.75, 0.5213, 0.75, 0.375, 0.604, 0.375, 0.5, 0.5323, 0.5, 0.5089, 0.6465, 0.5213, 0.75, 0.375, 0.75, 0.375, 0.6679, 0.4221, 0.6091, 0.375, 0.282, 0.4395, 0.282, 0.4409, 0.3663, 0.375, 0.5, 0.625, 0.282, 0.4525, 0.282, 0.4562, 0.218, 0.625, 0.218, 0.5213, 0.75, 0.5089, 0.6465, 0.5418, 0.809, 0.5343, 0.75, 0.5418, 0.809, 0.516, 0.6397, 0.625, 1.0, 0.5418, 0.809, 0.5343, 0.75, 0.625, 0.75, 0.4525, 0.282, 0.4501, 0.3609, 0.4528, 0.1626, 0.4562, 0.218, 0.4501, 0.3609, 0.4395, 0.282, 0.4432, 0.218, 0.4528, 0.1626, 0.4221, 0.6091, 0.375, 0.6679, 0.2649, 0.6679, 0.375, 0.604, 0.4221, 0.6091, 0.2649, 0.6679, 0.516, 0.6397, 0.5343, 0.75, 0.625, 0.75, 0.625, 0.588, 0.5323, 0.5, 0.4528, 0.1626, 0.4562, 0.218, 0.625, 0.218, 0.625, 0.0, 0.4203, 0.0, 0.875, 0.532, 0.843, 0.5, 0.713, 0.5, 0.625, 0.588, 0.625, 0.75, 0.875, 0.75, 0.375, 0.75, 0.375, 0.6679, 0.2649, 0.6679, 0.375, 0.604, 0.375, 0.5, 0.157, 0.5, 0.125, 0.532, 0.125, 0.707, 0.168, 0.75, 0.168, 0.75, 0.375, 0.04302, 0.4203, 1.0, 0.4432, 0.218, 0.375, 0.218, 0.375, 0.282, 0.4395, 0.282, 0.625, 0.588, 0.625, 0.412, 0.5323, 0.5, 0.375, 0.218, 0.4432, 0.218, 0.4476, 0.1681, 0.4203, 0.0, 0.375, 0.04302, 0.4501, 0.3609, 0.375, 0.5, 0.5323, 0.5, 0.625, 0.412, 0.625, 0.282, 0.4525, 0.282, 0.538, 0.8154, 0.5213, 0.75, 0.375, 0.75, 0.375, 0.957, 0.4203, 1.0, 0.625, 1.0, 0.375, 0.604, 0.4221, 0.6091, 0.375, 0.6679, 0.375, 0.75, 0.5213, 0.75, 0.5089, 0.6465, 0.5323, 0.5, 0.375, 0.5, 0.375, 0.282, 0.375, 0.5, 0.4409, 0.3663, 0.4395, 0.282, 0.625, 0.282, 0.625, 0.218, 0.4562, 0.218, 0.4525, 0.282, 0.5213, 0.75, 0.5418, 0.809, 0.5089, 0.6465, 0.5343, 0.75, 0.516, 0.6397, 0.5418, 0.809, 0.625, 1.0, 0.625, 0.75, 0.5343, 0.75, 0.5418, 0.809, 0.4525, 0.282, 0.4562, 0.218, 0.4528, 0.1626, 0.4501, 0.3609, 0.4501, 0.3609, 0.4528, 0.1626, 0.4432, 0.218, 0.4395, 0.282, 0.4221, 0.6091, 0.2649, 0.6679, 0.375, 0.6679, 0.375, 0.604, 0.2649, 0.6679, 0.4221, 0.6091])
me_cube_009.materials.append(mat_0)
me_cube_009.materials.append(mat_1)
me_cube_009.materials.append(mat_2)
me_cube_009.materials.append(mat_3)
me_cube_009.use_remesh_preserve_volume = False
me_cube_009.use_remesh_preserve_attributes = False
me_cube_009.use_mirror_vertex_groups = False
me_cube_009.update()
me_cube_023 = bpy.data.meshes.new('Cube.023')
me_cube_023.from_pydata([(2.1, 0.3137, 1.0), (2.1, 0.3137, 0.7), (2.1, -0.3137, 0.7), (-1.9, 0.3137, 1.0), (-1.9, 0.3137, 0.7), (-1.9, -0.3137, 1.0), (2.1, -0.2122, 1.0), (-0.4446, -0.3137, 1.0), (2.1, -0.3137, 0.8986), (-0.5098, 0.1378, 1.0), (-1.9, 0.06287, 0.8188), (-1.9, -0.0007226, 1.0), (-1.9, 0.1101, 1.0), (0.0131, -0.3137, 0.9818), (0.06496, -0.3137, 0.9797), (0.09213, -0.2923, 1.0), (0.0376, -0.2944, 1.0), (-0.02657, -0.3137, 0.8865), (0.1446, -0.1755, 1.0), (1.587, -0.2327, 1.0), (1.547, -0.2343, 1.0), (1.594, -0.2027, 1.0), (1.555, -0.202, 1.0), (1.588, -0.2659, 0.9667), (1.617, -0.05637, 1.0), (-1.026, -0.3137, 1.0), (-1.073, -0.3137, 1.0), (-1.023, -0.3137, 0.8809), (-1.125, -0.1444, 1.0), (-1.857, -0.3137, 0.7), (-1.9, -0.3137, 0.7434), (-1.9, -0.2702, 0.7), (-2.002, 1.644, 1.0), (-2.002, 1.644, 0.7), (-2.002, 1.016, 0.7), (1.998, 1.644, 1.0), (1.998, 1.644, 0.7), (1.998, 1.016, 1.0), (-2.002, 1.118, 1.0), (0.543, 1.016, 1.0), (-2.002, 1.016, 0.8986), (0.6082, 1.468, 1.0), (1.998, 1.393, 0.8188), (1.998, 1.329, 1.0), (1.998, 1.44, 1.0), (0.08531, 1.016, 0.9818), (0.03345, 1.016, 0.9797), (0.00628, 1.038, 1.0), (0.0608, 1.036, 1.0), (0.125, 1.016, 0.8865), (-0.04621, 1.155, 1.0), (-1.488, 1.097, 1.0), (-1.449, 1.096, 1.0), (-1.495, 1.127, 1.0), (-1.457, 1.128, 1.0), (-1.489, 1.064, 0.9667), (-1.518, 1.274, 1.0), (1.125, 1.016, 1.0), (1.171, 1.016, 1.0), (1.121, 1.016, 0.8809), (1.223, 1.186, 1.0), (1.955, 1.016, 0.7), (1.998, 1.016, 0.7434), (1.998, 1.06, 0.7), (-1.8, -2.133, 0.9), (-1.4, -2.133, -1.0), (-1.4, -2.133, 0.9), (-1.4, -1.733, -1.0), (-1.731, -2.133, -1.0), (-1.8, -2.133, -0.6558), (-1.8, -2.064, -1.0), (-1.4, -1.874, 0.9), (-1.4, -1.733, 0.1956), (-1.541, -1.733, 0.9), (-1.8, -1.784, -1.0), (-1.749, -1.733, -1.0), (-1.749, -1.733, 0.9), (-1.8, -1.784, 0.9), (-1.499, -2.133, 0.2255), (-1.4, -2.133, 0.112), (-1.4, -2.133, 0.2108), (-1.4, -1.963, 0.06799), (-1.8, -1.784, -0.4814), (-1.8, -1.784, -0.3831), (-1.749, -1.733, -0.5097), (-1.749, -1.733, -0.4114), (-1.62, -1.733, -0.485), (-1.8, -1.867, -0.4027), (-1.576, -1.927, -1.0), (-1.4, -1.978, -1.0), (-1.4, -1.876, -1.0), (-1.4, -1.907, -0.09483), (2.0, -0.353, 0.7), (-2.0, -0.353, 1.0), (-2.0, -0.9803, 1.0), (-1.417, -0.819, 1.0), (-2.0, -0.8901, 1.0), (-2.0, -0.8311, 1.0), (-2.0, -0.8901, 0.7), (-2.0, -0.8311, 0.7), (-1.789, -0.8354, 0.7), (1.582, -0.353, 1.0), (2.0, -0.353, 0.9415), (2.0, -0.9803, 0.7744), (2.0, -0.9059, 0.7), (2.0, -0.9803, 0.9552), (1.955, -0.9803, 1.0), (1.955, -0.4053, 1.0), (2.0, -0.3667, 0.9552), (-2.0, -0.9473, 0.7), (-2.0, -0.9803, 0.733), (1.959, -0.9803, 0.733), (1.959, -0.9473, 0.7), (1.474, -0.353, 1.0), (1.405, -0.353, 1.0), (1.542, -0.5507, 1.0), (1.455, -0.353, 0.8783), (0.8223, -0.353, 1.0), (0.9182, -0.353, 1.0), (0.8112, -0.353, 0.8613), (0.7692, -0.5553, 1.0), (1.33, -0.353, 1.0), (1.284, -0.353, 1.0), (1.364, -0.4577, 1.0), (1.315, -0.353, 0.9189), (-1.87, -0.353, 0.7), (-2.0, -0.4833, 0.7), (-2.0, -0.353, 0.8303), (1.9, 0.9803, 0.7), (1.9, 0.353, 1.0), (1.9, 0.353, 0.7), (-2.1, 0.9803, 0.7), (-2.1, 0.353, 0.7), (0.4455, 0.7022, 1.0), (1.9, 0.7368, 1.0), (1.9, 0.8445, 1.0), (1.512, 0.7624, 0.7), (1.9, 0.7368, 0.7), (1.9, 0.8445, 0.7), (1.9, 0.9803, 0.9523), (1.9, 0.9326, 1.0), (-2.1, 0.9326, 1.0), (-2.1, 0.9803, 0.9523), (-2.1, 0.353, 0.9079), (-1.513, 0.353, 1.0), (-2.1, 0.4451, 1.0), (-0.9184, 0.9326, 1.0), (-0.8617, 0.9326, 1.0), (-0.8744, 0.9803, 0.9523), (-0.9311, 0.9803, 0.9523), (-0.8694, 0.8304, 1.0), (-0.92, 0.9803, 0.9009), (1.4, -1.733, -1.0), (1.8, -1.733, 0.9), (1.8, -1.733, -1.0), (1.8, -2.133, 0.9), (1.469, -1.733, 0.9), (1.4, -1.733, 0.5558), (1.4, -1.802, 0.9), (1.81, -2.051, -1.0), (1.8, -2.133, -0.2956), (1.731, -2.13, -1.0), (1.4, -2.082, 0.9), (1.451, -2.133, 0.9), (1.451, -2.133, -1.0), (1.4, -2.082, -1.0), (1.701, -1.733, -0.3255), (1.8, -1.733, -0.212), (1.8, -1.733, -0.3108), (1.8, -1.903, -0.168), (1.4, -2.082, 0.3814), (1.4, -2.082, 0.2831), (1.451, -2.133, 0.4097), (1.451, -2.133, 0.3114), (1.58, -2.133, 0.385), (1.4, -2.0, 0.3027), (1.8, 1.467, 0.9), (1.4, 1.467, -1.0), (1.4, 1.467, 0.9), (1.4, 1.067, -1.0), (1.731, 1.467, -1.0), (1.8, 1.467, -0.6558), (1.8, 1.398, -1.0), (1.4, 1.207, 0.9), (1.4, 1.067, 0.1956), (1.541, 1.067, 0.9), (1.8, 1.118, -1.0), (1.749, 1.067, -1.0), (1.749, 1.067, 0.9), (1.8, 1.118, 0.9), (1.499, 1.467, 0.2255), (1.4, 1.467, 0.112), (1.4, 1.467, 0.2108), (1.4, 1.297, 0.06799), (1.8, 1.118, -0.4814), (1.8, 1.118, -0.3831), (1.749, 1.067, -0.5097), (1.749, 1.067, -0.4114), (1.62, 1.067, -0.485), (1.8, 1.2, -0.4027), (1.576, 1.26, -1.0), (1.4, 1.311, -1.0), (1.4, 1.209, -1.0), (1.4, 1.24, -0.09483), (-1.82, 1.044, 0.9), (-1.82, 1.444, -1.0), (-1.82, 1.444, 0.9), (-1.42, 1.444, -1.0), (-1.82, 1.112, -1.0), (-1.82, 1.044, -0.6558), (-1.751, 1.044, -1.0), (-1.561, 1.444, 0.9), (-1.42, 1.444, 0.1956), (-1.42, 1.303, 0.9), (-1.471, 1.044, -1.0), (-1.42, 1.095, -1.0), (-1.42, 1.095, 0.9), (-1.471, 1.044, 0.9), (-1.82, 1.345, 0.2255), (-1.82, 1.444, 0.112), (-1.82, 1.444, 0.2108), (-1.65, 1.444, 0.06799), (-1.471, 1.044, -0.4814), (-1.471, 1.044, -0.3831), (-1.42, 1.095, -0.5097), (-1.42, 1.095, -0.4114), (-1.42, 1.224, -0.485), (-1.554, 1.044, -0.4027), (-1.614, 1.267, -1.0), (-1.665, 1.444, -1.0), (-1.563, 1.444, -1.0), (-1.594, 1.444, -0.09483), (-1.998, -2.311, 0.7), (2.002, -2.311, 1.0), (2.002, -1.684, 1.0), (1.42, -1.845, 1.0), (2.002, -1.774, 1.0), (2.002, -1.833, 1.0), (2.002, -1.774, 0.7), (2.002, -1.833, 0.7), (1.791, -1.829, 0.7), (-1.58, -2.311, 1.0), (-1.998, -2.311, 0.9415), (-1.998, -1.684, 0.7744), (-1.998, -1.758, 0.7), (-1.998, -1.684, 0.9552), (-1.953, -1.684, 1.0), (-1.953, -2.259, 1.0), (-1.998, -2.298, 0.9552), (2.002, -1.717, 0.7), (2.002, -1.684, 0.733), (-1.956, -1.684, 0.733), (-1.956, -1.717, 0.7), (-1.472, -2.311, 1.0), (-1.403, -2.311, 1.0), (-1.54, -2.114, 1.0), (-1.453, -2.311, 0.8783), (-0.82, -2.311, 1.0), (-0.9159, -2.311, 1.0), (-0.8089, -2.311, 0.8613), (-0.7669, -2.109, 1.0), (-1.327, -2.311, 1.0), (-1.281, -2.311, 1.0), (-1.361, -2.207, 1.0), (-1.313, -2.311, 0.9189), (1.872, -2.311, 0.7), (2.002, -2.181, 0.7), (2.002, -2.311, 0.8303), (-2.136, -1.02, 0.7), (-2.136, -1.647, 1.0), (-2.136, -1.647, 0.7), (1.864, -1.02, 0.7), (1.864, -1.647, 0.7), (-0.6813, -1.298, 1.0), (-2.136, -1.263, 1.0), (-2.136, -1.156, 1.0), (-1.748, -1.238, 0.7), (-2.136, -1.263, 0.7), (-2.136, -1.156, 0.7), (-2.136, -1.02, 0.9523), (-2.136, -1.067, 1.0), (1.864, -1.067, 1.0), (1.864, -1.02, 0.9523), (1.864, -1.647, 0.9079), (1.277, -1.647, 1.0), (1.864, -1.555, 1.0), (0.6826, -1.067, 1.0), (0.6259, -1.067, 1.0), (0.6385, -1.02, 0.9523), (0.6952, -1.02, 0.9523), (0.6335, -1.17, 1.0), (0.6842, -1.02, 0.9009)], [], [(12, 9, 0, 3), (4, 3, 0, 1), (20, 22, 18, 15), (1, 0, 6, 8, 2), (2, 8, 17, 27, 26, 5, 30, 29), (16, 25, 7), (11, 9, 10), (4, 10, 12, 3), (12, 10, 9), (13, 16, 7), (0, 9, 11, 28, 25, 16, 18, 22, 24, 6), (14, 17, 8), (25, 27, 17, 13, 7), (6, 19, 23), (23, 20, 15, 14, 8, 6), (6, 24, 21), (13, 17, 18, 16), (15, 18, 17, 14), (4, 1, 2, 29, 31), (6, 21, 19), (21, 24, 23, 19), (20, 23, 24, 22), (27, 28, 26), (25, 28, 27), (26, 28, 11, 5), (29, 30, 31), (31, 30, 5, 11, 10, 4), (44, 41, 32, 35), (36, 35, 32, 33), (52, 54, 50, 47), (33, 32, 38, 40, 34), (34, 40, 49, 59, 58, 37, 62, 61), (48, 57, 39), (43, 41, 42), (36, 42, 44, 35), (44, 42, 41), (45, 48, 39), (32, 41, 43, 60, 57, 48, 50, 54, 56, 38), (46, 49, 40), (57, 59, 49, 45, 39), (38, 51, 55), (55, 52, 47, 46, 40, 38), (38, 56, 53), (45, 49, 50, 48), (47, 50, 49, 46), (36, 33, 34, 61, 63), (38, 53, 51), (53, 56, 55, 51), (52, 55, 56, 54), (59, 60, 58), (57, 60, 59), (58, 60, 43, 37), (61, 62, 63), (63, 62, 37, 43, 42, 36), (81, 72, 71, 66, 80), (87, 69, 64, 77, 83), (77, 64, 66, 71, 73, 76), (65, 68, 70, 74, 75, 67, 90, 88, 89), (68, 69, 70), (82, 84, 75, 74), (71, 72, 73), (74, 70, 69, 87, 82), (86, 85, 76, 73, 72, 67), (78, 64, 69, 68, 65, 79), (90, 67, 72, 81, 79, 65, 89, 91), (75, 84, 86, 67), (76, 85, 83, 77), (79, 81, 78), (80, 78, 81), (64, 78, 80, 66), (85, 86, 87, 83), (86, 84, 82, 87), (91, 89, 88), (90, 91, 88), (103, 111, 112, 104), (100, 99, 126, 125, 92, 104, 112, 109, 98), (111, 103, 105, 106, 94, 110), (92, 102, 108, 105, 103, 104), (113, 115, 107, 101), (98, 96, 95, 100), (100, 95, 97, 99), (114, 124, 121), (117, 119, 93), (102, 116, 113, 101), (101, 107, 108, 102), (107, 106, 105, 108), (96, 94, 106, 107, 115, 114, 123, 122, 118, 120, 93, 97, 95), (115, 113, 116), (114, 115, 116), (109, 112, 111, 110), (109, 110, 94, 96, 98), (119, 120, 118), (120, 119, 117), (93, 120, 117), (121, 123, 114), (122, 123, 124), (123, 121, 124), (97, 93, 127, 126, 99), (125, 126, 127), (125, 127, 93, 119, 118, 122, 124, 114, 116, 102, 92), (128, 139, 140, 135, 138), (149, 151, 142), (130, 132, 131, 128, 138, 136, 137), (129, 130, 137, 134), (130, 129, 144, 143, 132), (135, 133, 136, 138), (133, 134, 137, 136), (133, 150, 146, 141, 145, 144, 129, 134), (143, 144, 145), (132, 143, 145, 141, 142, 131), (135, 140, 147, 150, 133), (146, 149, 142, 141), (131, 142, 151, 148, 139, 128), (148, 151, 150, 147), (146, 150, 151, 149), (139, 148, 147, 140), (169, 160, 159, 154, 168), (175, 157, 152, 165, 171), (165, 152, 154, 159, 161, 164), (153, 155, 160, 169, 167), (156, 157, 158), (170, 172, 163, 162), (159, 160, 161), (162, 158, 157, 175, 170), (174, 173, 164, 161, 160, 155), (166, 152, 157, 156, 153, 167), (153, 156, 158, 162, 163, 155), (163, 172, 174, 155), (164, 173, 171, 165), (167, 169, 166), (168, 166, 169), (152, 166, 168, 154), (173, 174, 175, 171), (174, 172, 170, 175), (193, 184, 183, 178, 192), (199, 181, 176, 189, 195), (189, 176, 178, 183, 185, 188), (177, 180, 182, 186, 187, 179, 202, 200, 201), (180, 181, 182), (194, 196, 187, 186), (183, 184, 185), (186, 182, 181, 199, 194), (198, 197, 188, 185, 184, 179), (190, 176, 181, 180, 177, 191), (202, 179, 184, 193, 191, 177, 201, 203), (187, 196, 198, 179), (188, 197, 195, 189), (191, 193, 190), (192, 190, 193), (176, 190, 192, 178), (197, 198, 199, 195), (198, 196, 194, 199), (203, 201, 200), (202, 203, 200), (221, 220, 206, 211, 212), (227, 223, 217, 204, 209), (217, 216, 213, 211, 206, 204), (205, 229, 228, 230, 207, 215, 214, 210, 208), (208, 210, 209), (222, 214, 215, 224), (211, 213, 212), (214, 222, 227, 209, 210), (226, 207, 212, 213, 216, 225), (218, 219, 205, 208, 209, 204), (230, 231, 229, 205, 219, 221, 212, 207), (215, 207, 226, 224), (216, 217, 223, 225), (219, 218, 221), (220, 221, 218), (204, 206, 220, 218), (225, 223, 227, 226), (226, 227, 222, 224), (231, 228, 229), (230, 228, 231), (243, 251, 252, 244), (240, 239, 266, 265, 232, 244, 252, 249, 238), (251, 243, 245, 246, 234, 250), (232, 242, 248, 245, 243, 244), (253, 255, 247, 241), (238, 236, 235, 240), (240, 235, 237, 239), (254, 264, 261), (257, 259, 233), (242, 256, 253, 241), (241, 247, 248, 242), (247, 246, 245, 248), (236, 234, 246, 247, 255, 254, 263, 262, 258, 260, 233, 237, 235), (255, 253, 256), (254, 255, 256), (249, 252, 251, 250), (249, 250, 234, 236, 238), (259, 260, 258), (260, 259, 257), (233, 260, 257), (261, 263, 254), (262, 263, 264), (263, 261, 264), (237, 233, 267, 266, 239), (265, 266, 267), (265, 267, 233, 259, 258, 262, 264, 254, 256, 242, 232), (268, 279, 280, 275, 278), (289, 291, 282), (270, 272, 271, 268, 278, 276, 277), (269, 270, 277, 274), (270, 269, 284, 283, 272), (275, 273, 276, 278), (273, 274, 277, 276), (273, 290, 286, 281, 285, 284, 269, 274), (283, 284, 285), (272, 283, 285, 281, 282, 271), (275, 280, 287, 290, 273), (286, 289, 282, 281), (271, 282, 291, 288, 279, 268), (288, 291, 290, 287), (286, 290, 291, 289), (279, 288, 287, 280)])
me_cube_023.polygons.foreach_set('material_index', [1, 2, 1, 2, 2, 1, 2, 2, 2, 0, 1, 1, 2, 1, 0, 1, 2, 2, 2, 1, 2, 2, 2, 2, 1, 2, 2, 1, 1, 1, 2, 2, 1, 2, 2, 2, 0, 1, 1, 1, 1, 0, 1, 2, 2, 2, 1, 2, 2, 2, 2, 1, 2, 2, 2, 2, 2, 2, 3, 2, 3, 2, 2, 2, 2, 2, 2, 3, 3, 2, 3, 3, 2, 2, 2, 2, 2, 2, 1, 2, 2, 1, 2, 2, 1, 1, 1, 2, 2, 2, 2, 2, 2, 1, 1, 2, 2, 2, 2, 2, 2, 1, 2, 2, 2, 2, 2, 1, 0, 2, 1, 0, 2, 2, 2, 0, 2, 2, 3, 2, 2, 2, 3, 2, 2, 2, 2, 2, 2, 3, 3, 2, 3, 3, 2, 2, 2, 2, 2, 2, 2, 2, 2, 2, 2, 2, 2, 3, 3, 2, 3, 3, 3, 3, 2, 2, 2, 2, 3, 2, 2, 2, 2, 2, 2, 2, 2, 3, 3, 2, 2, 2, 3, 3, 2, 2, 2, 2, 1, 2, 2, 2, 2, 2, 0, 0, 1, 2, 2, 1, 2, 2, 2, 1, 1, 2, 2, 2, 2, 2, 2, 1, 2, 2, 2, 2, 2, 1, 0, 2, 1, 0, 2, 2, 2, 0])
_uv = me_cube_023.uv_layers.new(name='UVMap')
_uv.uv.foreach_set('vector', [0.875, 0.5811, 0.7548, 0.5701, 0.625, 0.5, 0.875, 0.5, 0.375, 0.25, 0.625, 0.25, 0.625, 0.5, 0.375, 0.5, 0.6264, 0.7184, 0.6386, 0.7071, 0.6693, 0.7046, 0.63, 0.7415, 0.375, 0.5, 0.625, 0.5, 0.625, 0.7096, 0.5405, 0.75, 0.375, 0.75, 0.375, 0.75, 0.5405, 0.75, 0.5303, 0.8472, 0.5226, 0.8957, 0.625, 0.8616, 0.625, 1.0, 0.4112, 1.0, 0.375, 0.9973, 0.6301, 0.7423, 0.7288, 0.75, 0.6313, 0.75, 0.625, 0.1247, 0.8702, 0.6019, 0.474, 0.1501, 0.375, 0.25, 0.5789, 0.1478, 0.625, 0.1689, 0.625, 0.25, 0.625, 0.1689, 0.5789, 0.1478, 0.8702, 0.6019, 0.615, 0.75, 0.6301, 0.7423, 0.6313, 0.75, 0.625, 0.5, 0.8702, 0.6019, 0.875, 0.6253, 0.7991, 0.6875, 0.7304, 0.75, 0.6324, 0.7423, 0.6736, 0.7006, 0.6387, 0.7071, 0.6475, 0.6518, 0.625, 0.7096, 0.6081, 0.7551, 0.5306, 0.8447, 0.5405, 0.75, 0.625, 0.8538, 0.5258, 0.8902, 0.5303, 0.8472, 0.6098, 0.7552, 0.625, 0.7563, 0.625, 0.7096, 0.6263, 0.7177, 0.5992, 0.7304, 0.5953, 0.733, 0.6264, 0.7184, 0.63, 0.7415, 0.6131, 0.75, 0.5405, 0.75, 0.625, 0.7096, 0.625, 0.7096, 0.6476, 0.6512, 0.6377, 0.7072, 0.6098, 0.7552, 0.5303, 0.8472, 0.6693, 0.7046, 0.6324, 0.7423, 0.63, 0.7415, 0.6693, 0.7046, 0.5306, 0.8447, 0.6131, 0.75, 0.125, 0.5, 0.375, 0.5, 0.375, 0.75, 0.1277, 0.75, 0.125, 0.7327, 0.625, 0.7096, 0.6377, 0.7072, 0.6263, 0.7177, 0.6377, 0.7072, 0.6476, 0.6512, 0.5992, 0.7304, 0.6263, 0.7177, 0.6264, 0.7184, 0.5953, 0.733, 0.6476, 0.6512, 0.6387, 0.7071, 0.5226, 0.8957, 0.8011, 0.6886, 0.625, 0.8616, 0.625, 0.8538, 0.7991, 0.6875, 0.5258, 0.8902, 0.7366, 0.75, 0.8011, 0.6886, 0.875, 0.6253, 0.875, 0.75, 0.1277, 0.75, 0.4112, 1.0, 0.375, 0.0173, 0.375, 0.0173, 0.4112, 0.0, 0.625, 0.0, 0.625, 0.1247, 0.474, 0.1501, 0.375, 0.25, 0.875, 0.5811, 0.7548, 0.5701, 0.625, 0.5, 0.875, 0.5, 0.375, 0.25, 0.625, 0.25, 0.625, 0.5, 0.375, 0.5, 0.6264, 0.7184, 0.6386, 0.7071, 0.6693, 0.7046, 0.63, 0.7415, 0.375, 0.5, 0.625, 0.5, 0.625, 0.7096, 0.5405, 0.75, 0.375, 0.75, 0.375, 0.75, 0.5405, 0.75, 0.5303, 0.8472, 0.5226, 0.8957, 0.625, 0.8616, 0.625, 1.0, 0.4112, 1.0, 0.375, 0.9973, 0.6301, 0.7423, 0.7288, 0.75, 0.6313, 0.75, 0.625, 0.1247, 0.8702, 0.6019, 0.474, 0.1501, 0.375, 0.25, 0.5789, 0.1478, 0.625, 0.1689, 0.625, 0.25, 0.625, 0.1689, 0.5789, 0.1478, 0.8702, 0.6019, 0.615, 0.75, 0.6301, 0.7423, 0.6313, 0.75, 0.625, 0.5, 0.8702, 0.6019, 0.875, 0.6253, 0.7991, 0.6875, 0.7304, 0.75, 0.6324, 0.7423, 0.6736, 0.7006, 0.6387, 0.7071, 0.6475, 0.6518, 0.625, 0.7096, 0.6081, 0.7551, 0.5306, 0.8447, 0.5405, 0.75, 0.625, 0.8538, 0.5258, 0.8902, 0.5303, 0.8472, 0.6098, 0.7552, 0.625, 0.7563, 0.625, 0.7096, 0.6263, 0.7177, 0.5992, 0.7304, 0.5953, 0.733, 0.6264, 0.7184, 0.63, 0.7415, 0.6131, 0.75, 0.5405, 0.75, 0.625, 0.7096, 0.625, 0.7096, 0.6476, 0.6512, 0.6377, 0.7072, 0.6098, 0.7552, 0.5303, 0.8472, 0.6693, 0.7046, 0.6324, 0.7423, 0.63, 0.7415, 0.6693, 0.7046, 0.5306, 0.8447, 0.6131, 0.75, 0.125, 0.5, 0.375, 0.5, 0.375, 0.75, 0.1277, 0.75, 0.125, 0.7327, 0.625, 0.7096, 0.6377, 0.7072, 0.6263, 0.7177, 0.6377, 0.7072, 0.6476, 0.6512, 0.5992, 0.7304, 0.6263, 0.7177, 0.6264, 0.7184, 0.5953, 0.733, 0.6476, 0.6512, 0.6387, 0.7071, 0.5226, 0.8957, 0.8011, 0.6886, 0.625, 0.8616, 0.625, 0.8538, 0.7991, 0.6875, 0.5258, 0.8902, 0.7366, 0.75, 0.8011, 0.6886, 0.875, 0.6253, 0.875, 0.75, 0.1277, 0.75, 0.4112, 1.0, 0.375, 0.0173, 0.375, 0.0173, 0.4112, 0.0, 0.625, 0.0, 0.625, 0.1247, 0.474, 0.1501, 0.375, 0.25, 0.516, 0.6397, 0.5323, 0.5, 0.625, 0.588, 0.625, 0.75, 0.5343, 0.75, 0.4528, 0.1626, 0.4203, 0.0, 0.625, 0.0, 0.625, 0.218, 0.4562, 0.218, 0.875, 0.532, 0.875, 0.75, 0.625, 0.75, 0.625, 0.588, 0.713, 0.5, 0.843, 0.5, 0.375, 0.75, 0.168, 0.75, 0.125, 0.707, 0.125, 0.532, 0.157, 0.5, 0.375, 0.5, 0.375, 0.604, 0.2649, 0.6679, 0.375, 0.6679, 0.168, 0.75, 0.4203, 1.0, 0.375, 0.04302, 0.4432, 0.218, 0.4395, 0.282, 0.375, 0.282, 0.375, 0.218, 0.625, 0.588, 0.5323, 0.5, 0.625, 0.412, 0.375, 0.218, 0.375, 0.04302, 0.4203, 0.0, 0.4476, 0.1681, 0.4432, 0.218, 0.4501, 0.3609, 0.4525, 0.282, 0.625, 0.282, 0.625, 0.412, 0.5323, 0.5, 0.375, 0.5, 0.538, 0.8154, 0.625, 1.0, 0.4203, 1.0, 0.375, 0.957, 0.375, 0.75, 0.5213, 0.75, 0.375, 0.604, 0.375, 0.5, 0.5323, 0.5, 0.5089, 0.6465, 0.5213, 0.75, 0.375, 0.75, 0.375, 0.6679, 0.4221, 0.6091, 0.375, 0.282, 0.4395, 0.282, 0.4409, 0.3663, 0.375, 0.5, 0.625, 0.282, 0.4525, 0.282, 0.4562, 0.218, 0.625, 0.218, 0.5213, 0.75, 0.5089, 0.6465, 0.5418, 0.809, 0.5343, 0.75, 0.5418, 0.809, 0.516, 0.6397, 0.625, 1.0, 0.5418, 0.809, 0.5343, 0.75, 0.625, 0.75, 0.4525, 0.282, 0.4501, 0.3609, 0.4528, 0.1626, 0.4562, 0.218, 0.4501, 0.3609, 0.4395, 0.282, 0.4432, 0.218, 0.4528, 0.1626, 0.4221, 0.6091, 0.375, 0.6679, 0.2649, 0.6679, 0.375, 0.604, 0.4221, 0.6091, 0.2649, 0.6679, 0.437, 0.75, 0.4025, 0.7526, 0.375, 0.7394, 0.375, 0.7203, 0.1382, 0.6922, 0.125, 0.6905, 0.125, 0.5519, 0.1331, 0.5, 0.375, 0.5, 0.375, 0.7203, 0.3724, 0.7368, 0.125, 0.7368, 0.125, 0.714, 0.4025, 0.7526, 0.437, 0.75, 0.5876, 0.75, 0.625, 0.7528, 0.625, 1.0, 0.4025, 1.0, 0.375, 0.5, 0.5762, 0.5, 0.5876, 0.5055, 0.5876, 0.75, 0.437, 0.75, 0.375, 0.7203, 0.6368, 0.5, 0.6417, 0.576, 0.6254, 0.5208, 0.6287, 0.5, 0.4376, 0.3368, 0.5598, 0.3368, 0.5598, 0.25, 0.4376, 0.25, 0.4376, 1.0, 0.5598, 1.0, 0.5598, 0.9142, 0.4376, 0.9142, 0.625, 0.4829, 0.554, 0.472, 0.625, 0.4772, 0.625, 0.3663, 0.5113, 0.3637, 0.625, 0.25, 0.5762, 0.5, 0.5234, 0.4778, 0.625, 0.4882, 0.625, 0.4963, 0.625, 0.4963, 0.625, 0.5204, 0.5876, 0.5055, 0.5762, 0.5, 0.6254, 0.5208, 0.6278, 0.75, 0.5876, 0.75, 0.5876, 0.5055, 0.875, 0.714, 0.875, 0.75, 0.6278, 0.75, 0.6254, 0.5208, 0.645, 0.5854, 0.6421, 0.5, 0.6516, 0.5488, 0.6513, 0.5, 0.752, 0.5, 0.7638, 0.5793, 0.875, 0.5, 0.875, 0.6905, 0.8618, 0.6922, 0.645, 0.5854, 0.625, 0.4882, 0.5258, 0.4781, 0.6421, 0.5, 0.645, 0.5854, 0.5258, 0.4781, 0.125, 0.7368, 0.3724, 0.7368, 0.3703, 0.75, 0.125, 0.75, 0.375, 0.01317, 0.4025, 0.0, 0.625, 0.0, 0.625, 0.03595, 0.375, 0.03595, 0.4971, 0.3696, 0.7638, 0.5793, 0.625, 0.373, 0.7636, 0.5744, 0.5113, 0.3637, 0.7587, 0.5, 0.875, 0.5, 0.7636, 0.5744, 0.7587, 0.5, 0.6478, 0.5, 0.6486, 0.5373, 0.6421, 0.5, 0.6513, 0.5, 0.6516, 0.5488, 0.5661, 0.4725, 0.6516, 0.5488, 0.625, 0.4772, 0.5661, 0.4725, 0.625, 0.05949, 0.625, 0.25, 0.4835, 0.25, 0.375, 0.1981, 0.375, 0.05949, 0.375, 0.2581, 0.125, 0.5519, 0.4835, 0.25, 0.375, 0.2581, 0.4835, 0.25, 0.625, 0.25, 0.4971, 0.3696, 0.625, 0.373, 0.625, 0.4737, 0.5661, 0.4725, 0.625, 0.4829, 0.5258, 0.4781, 0.5762, 0.5, 0.375, 0.5, 0.375, 0.5, 0.5852, 0.5, 0.625, 0.519, 0.625, 0.5541, 0.375, 0.5541, 0.5852, 0.3231, 0.5431, 0.3226, 0.5852, 0.25, 0.375, 0.75, 0.125, 0.75, 0.125, 0.5, 0.375, 0.5, 0.375, 0.5541, 0.3507, 0.5869, 0.375, 0.5971, 0.625, 0.75, 0.375, 0.75, 0.375, 0.5971, 0.625, 0.5971, 0.375, 0.75, 0.625, 0.75, 0.625, 0.9942, 0.5482, 1.0, 0.375, 1.0, 0.5598, 0.4081, 0.5598, 0.25, 0.4376, 0.25, 0.4376, 0.4081, 0.5598, 1.0, 0.5598, 0.8419, 0.4376, 0.8419, 0.4376, 1.0, 0.6493, 0.5869, 0.8045, 0.5606, 0.8012, 0.519, 0.875, 0.519, 0.875, 0.7133, 0.8692, 0.75, 0.625, 0.75, 0.625, 0.5971, 0.5482, 0.0, 0.625, 0.9942, 0.875, 0.7133, 0.375, 0.0, 0.5482, 0.0, 0.625, 0.03671, 0.625, 0.231, 0.5852, 0.25, 0.375, 0.25, 0.625, 0.5541, 0.625, 0.519, 0.7976, 0.519, 0.7994, 0.56, 0.6493, 0.5869, 0.625, 0.3238, 0.5852, 0.3231, 0.5852, 0.25, 0.625, 0.25, 0.375, 0.25, 0.5852, 0.25, 0.5385, 0.3261, 0.5852, 0.3266, 0.5852, 0.5, 0.375, 0.5, 0.5852, 0.3266, 0.5385, 0.3261, 0.8045, 0.5606, 0.7976, 0.519, 0.625, 0.3238, 0.8045, 0.5606, 0.5431, 0.3226, 0.5852, 0.3231, 0.5852, 0.5, 0.5852, 0.3266, 0.625, 0.3274, 0.625, 0.5, 0.516, 0.6397, 0.5323, 0.5, 0.625, 0.588, 0.625, 0.75, 0.5343, 0.75, 0.4528, 0.1626, 0.4203, 0.0, 0.625, 0.0, 0.625, 0.218, 0.4562, 0.218, 0.875, 0.532, 0.875, 0.75, 0.625, 0.75, 0.625, 0.588, 0.713, 0.5, 0.843, 0.5, 0.375, 0.75, 0.375, 0.5, 0.5323, 0.5, 0.5089, 0.6465, 0.5213, 0.75, 0.168, 0.75, 0.4203, 1.0, 0.375, 0.04302, 0.4432, 0.218, 0.4395, 0.282, 0.375, 0.282, 0.375, 0.218, 0.625, 0.588, 0.5323, 0.5, 0.625, 0.412, 0.375, 0.218, 0.375, 0.04302, 0.4203, 0.0, 0.4476, 0.1681, 0.4432, 0.218, 0.4501, 0.3609, 0.4525, 0.282, 0.625, 0.282, 0.625, 0.412, 0.5323, 0.5, 0.375, 0.5, 0.538, 0.8154, 0.625, 1.0, 0.4203, 1.0, 0.375, 0.957, 0.375, 0.75, 0.5213, 0.75, 0.375, 0.75, 0.168, 0.75, 0.375, 0.04302, 0.375, 0.218, 0.375, 0.282, 0.375, 0.5, 0.375, 0.282, 0.4395, 0.282, 0.4409, 0.3663, 0.375, 0.5, 0.625, 0.282, 0.4525, 0.282, 0.4562, 0.218, 0.625, 0.218, 0.5213, 0.75, 0.5089, 0.6465, 0.5418, 0.809, 0.5343, 0.75, 0.5418, 0.809, 0.516, 0.6397, 0.625, 1.0, 0.5418, 0.809, 0.5343, 0.75, 0.625, 0.75, 0.4525, 0.282, 0.4501, 0.3609, 0.4528, 0.1626, 0.4562, 0.218, 0.4501, 0.3609, 0.4395, 0.282, 0.4432, 0.218, 0.4528, 0.1626, 0.516, 0.6397, 0.5323, 0.5, 0.625, 0.588, 0.625, 0.75, 0.5343, 0.75, 0.4528, 0.1626, 0.4203, 0.0, 0.625, 0.0, 0.625, 0.218, 0.4562, 0.218, 0.875, 0.532, 0.875, 0.75, 0.625, 0.75, 0.625, 0.588, 0.713, 0.5, 0.843, 0.5, 0.375, 0.75, 0.168, 0.75, 0.125, 0.707, 0.125, 0.532, 0.157, 0.5, 0.375, 0.5, 0.375, 0.604, 0.2649, 0.6679, 0.375, 0.6679, 0.168, 0.75, 0.4203, 1.0, 0.375, 0.04302, 0.4432, 0.218, 0.4395, 0.282, 0.375, 0.282, 0.375, 0.218, 0.625, 0.588, 0.5323, 0.5, 0.625, 0.412, 0.375, 0.218, 0.375, 0.04302, 0.4203, 0.0, 0.4476, 0.1681, 0.4432, 0.218, 0.4501, 0.3609, 0.4525, 0.282, 0.625, 0.282, 0.625, 0.412, 0.5323, 0.5, 0.375, 0.5, 0.538, 0.8154, 0.625, 1.0, 0.4203, 1.0, 0.375, 0.957, 0.375, 0.75, 0.5213, 0.75, 0.375, 0.604, 0.375, 0.5, 0.5323, 0.5, 0.5089, 0.6465, 0.5213, 0.75, 0.375, 0.75, 0.375, 0.6679, 0.4221, 0.6091, 0.375, 0.282, 0.4395, 0.282, 0.4409, 0.3663, 0.375, 0.5, 0.625, 0.282, 0.4525, 0.282, 0.4562, 0.218, 0.625, 0.218, 0.5213, 0.75, 0.5089, 0.6465, 0.5418, 0.809, 0.5343, 0.75, 0.5418, 0.809, 0.516, 0.6397, 0.625, 1.0, 0.5418, 0.809, 0.5343, 0.75, 0.625, 0.75, 0.4525, 0.282, 0.4501, 0.3609, 0.4528, 0.1626, 0.4562, 0.218, 0.4501, 0.3609, 0.4395, 0.282, 0.4432, 0.218, 0.4528, 0.1626, 0.4221, 0.6091, 0.375, 0.6679, 0.2649, 0.6679, 0.375, 0.604, 0.4221, 0.6091, 0.2649, 0.6679, 0.516, 0.6397, 0.5343, 0.75, 0.625, 0.75, 0.625, 0.588, 0.5323, 0.5, 0.4528, 0.1626, 0.4562, 0.218, 0.625, 0.218, 0.625, 0.0, 0.4203, 0.0, 0.875, 0.532, 0.843, 0.5, 0.713, 0.5, 0.625, 0.588, 0.625, 0.75, 0.875, 0.75, 0.375, 0.75, 0.375, 0.6679, 0.2649, 0.6679, 0.375, 0.604, 0.375, 0.5, 0.157, 0.5, 0.125, 0.532, 0.125, 0.707, 0.168, 0.75, 0.168, 0.75, 0.375, 0.04302, 0.4203, 1.0, 0.4432, 0.218, 0.375, 0.218, 0.375, 0.282, 0.4395, 0.282, 0.625, 0.588, 0.625, 0.412, 0.5323, 0.5, 0.375, 0.218, 0.4432, 0.218, 0.4476, 0.1681, 0.4203, 0.0, 0.375, 0.04302, 0.4501, 0.3609, 0.375, 0.5, 0.5323, 0.5, 0.625, 0.412, 0.625, 0.282, 0.4525, 0.282, 0.538, 0.8154, 0.5213, 0.75, 0.375, 0.75, 0.375, 0.957, 0.4203, 1.0, 0.625, 1.0, 0.375, 0.604, 0.4221, 0.6091, 0.375, 0.6679, 0.375, 0.75, 0.5213, 0.75, 0.5089, 0.6465, 0.5323, 0.5, 0.375, 0.5, 0.375, 0.282, 0.375, 0.5, 0.4409, 0.3663, 0.4395, 0.282, 0.625, 0.282, 0.625, 0.218, 0.4562, 0.218, 0.4525, 0.282, 0.5213, 0.75, 0.5418, 0.809, 0.5089, 0.6465, 0.5343, 0.75, 0.516, 0.6397, 0.5418, 0.809, 0.625, 1.0, 0.625, 0.75, 0.5343, 0.75, 0.5418, 0.809, 0.4525, 0.282, 0.4562, 0.218, 0.4528, 0.1626, 0.4501, 0.3609, 0.4501, 0.3609, 0.4528, 0.1626, 0.4432, 0.218, 0.4395, 0.282, 0.4221, 0.6091, 0.2649, 0.6679, 0.375, 0.6679, 0.375, 0.604, 0.2649, 0.6679, 0.4221, 0.6091, 0.437, 0.75, 0.4025, 0.7526, 0.375, 0.7394, 0.375, 0.7203, 0.1382, 0.6922, 0.125, 0.6905, 0.125, 0.5519, 0.1331, 0.5, 0.375, 0.5, 0.375, 0.7203, 0.3724, 0.7368, 0.125, 0.7368, 0.125, 0.714, 0.4025, 0.7526, 0.437, 0.75, 0.5876, 0.75, 0.625, 0.7528, 0.625, 1.0, 0.4025, 1.0, 0.375, 0.5, 0.5762, 0.5, 0.5876, 0.5055, 0.5876, 0.75, 0.437, 0.75, 0.375, 0.7203, 0.6368, 0.5, 0.6417, 0.576, 0.6254, 0.5208, 0.6287, 0.5, 0.4376, 0.3368, 0.5598, 0.3368, 0.5598, 0.25, 0.4376, 0.25, 0.4376, 1.0, 0.5598, 1.0, 0.5598, 0.9142, 0.4376, 0.9142, 0.625, 0.4829, 0.554, 0.472, 0.625, 0.4772, 0.625, 0.3663, 0.5113, 0.3637, 0.625, 0.25, 0.5762, 0.5, 0.5234, 0.4778, 0.625, 0.4882, 0.625, 0.4963, 0.625, 0.4963, 0.625, 0.5204, 0.5876, 0.5055, 0.5762, 0.5, 0.6254, 0.5208, 0.6278, 0.75, 0.5876, 0.75, 0.5876, 0.5055, 0.875, 0.714, 0.875, 0.75, 0.6278, 0.75, 0.6254, 0.5208, 0.645, 0.5854, 0.6421, 0.5, 0.6516, 0.5488, 0.6513, 0.5, 0.752, 0.5, 0.7638, 0.5793, 0.875, 0.5, 0.875, 0.6905, 0.8618, 0.6922, 0.645, 0.5854, 0.625, 0.4882, 0.5258, 0.4781, 0.6421, 0.5, 0.645, 0.5854, 0.5258, 0.4781, 0.125, 0.7368, 0.3724, 0.7368, 0.3703, 0.75, 0.125, 0.75, 0.375, 0.01317, 0.4025, 0.0, 0.625, 0.0, 0.625, 0.03595, 0.375, 0.03595, 0.4971, 0.3696, 0.7638, 0.5793, 0.625, 0.373, 0.7636, 0.5744, 0.5113, 0.3637, 0.7587, 0.5, 0.875, 0.5, 0.7636, 0.5744, 0.7587, 0.5, 0.6478, 0.5, 0.6486, 0.5373, 0.6421, 0.5, 0.6513, 0.5, 0.6516, 0.5488, 0.5661, 0.4725, 0.6516, 0.5488, 0.625, 0.4772, 0.5661, 0.4725, 0.625, 0.05949, 0.625, 0.25, 0.4835, 0.25, 0.375, 0.1981, 0.375, 0.05949, 0.375, 0.2581, 0.125, 0.5519, 0.4835, 0.25, 0.375, 0.2581, 0.4835, 0.25, 0.625, 0.25, 0.4971, 0.3696, 0.625, 0.373, 0.625, 0.4737, 0.5661, 0.4725, 0.625, 0.4829, 0.5258, 0.4781, 0.5762, 0.5, 0.375, 0.5, 0.375, 0.5, 0.5852, 0.5, 0.625, 0.519, 0.625, 0.5541, 0.375, 0.5541, 0.5852, 0.3231, 0.5431, 0.3226, 0.5852, 0.25, 0.375, 0.75, 0.125, 0.75, 0.125, 0.5, 0.375, 0.5, 0.375, 0.5541, 0.3507, 0.5869, 0.375, 0.5971, 0.625, 0.75, 0.375, 0.75, 0.375, 0.5971, 0.625, 0.5971, 0.375, 0.75, 0.625, 0.75, 0.625, 0.9942, 0.5482, 1.0, 0.375, 1.0, 0.5598, 0.4081, 0.5598, 0.25, 0.4376, 0.25, 0.4376, 0.4081, 0.5598, 1.0, 0.5598, 0.8419, 0.4376, 0.8419, 0.4376, 1.0, 0.6493, 0.5869, 0.8045, 0.5606, 0.8012, 0.519, 0.875, 0.519, 0.875, 0.7133, 0.8692, 0.75, 0.625, 0.75, 0.625, 0.5971, 0.5482, 0.0, 0.625, 0.9942, 0.875, 0.7133, 0.375, 0.0, 0.5482, 0.0, 0.625, 0.03671, 0.625, 0.231, 0.5852, 0.25, 0.375, 0.25, 0.625, 0.5541, 0.625, 0.519, 0.7976, 0.519, 0.7994, 0.56, 0.6493, 0.5869, 0.625, 0.3238, 0.5852, 0.3231, 0.5852, 0.25, 0.625, 0.25, 0.375, 0.25, 0.5852, 0.25, 0.5385, 0.3261, 0.5852, 0.3266, 0.5852, 0.5, 0.375, 0.5, 0.5852, 0.3266, 0.5385, 0.3261, 0.8045, 0.5606, 0.7976, 0.519, 0.625, 0.3238, 0.8045, 0.5606, 0.5431, 0.3226, 0.5852, 0.3231, 0.5852, 0.5, 0.5852, 0.3266, 0.625, 0.3274, 0.625, 0.5])
me_cube_023.materials.append(mat_0)
me_cube_023.materials.append(mat_1)
me_cube_023.materials.append(mat_2)
me_cube_023.materials.append(mat_3)
me_cube_023.use_remesh_preserve_volume = False
me_cube_023.use_remesh_preserve_attributes = False
me_cube_023.use_mirror_vertex_groups = False
me_cube_023.update()
me_cube_026 = bpy.data.meshes.new('Cube.026')
me_cube_026.from_pydata([(1.07, 0.3137, 0.7), (1.07, -0.3136, 1.0), (1.07, -0.3136, 0.7), (-0.93, 0.3137, 0.7), (-0.93, -0.3136, 0.7), (-0.3845, 0.03562, 1.0), (1.07, 0.07016, 1.0), (1.07, 0.1779, 1.0), (0.682, 0.09578, 0.7), (1.07, 0.07016, 0.7), (1.07, 0.1779, 0.7), (1.07, 0.3137, 0.9523), (1.07, 0.266, 1.0), (-0.93, 0.266, 1.0), (-0.93, 0.3137, 0.9523), (-0.93, -0.3136, 0.9079), (-0.3426, -0.3136, 1.0), (-0.93, -0.2215, 1.0), (0.2516, 0.266, 1.0), (0.3083, 0.266, 1.0), (0.2956, 0.3137, 0.9523), (0.2389, 0.3137, 0.9523), (0.3006, 0.1638, 1.0), (0.25, 0.3137, 0.9009), (1.03, -0.3529, 1.0), (1.03, -0.3529, 0.7), (1.03, -0.9803, 0.7), (-0.97, -0.3529, 1.0), (-0.97, -0.3529, 0.7), (-0.97, -0.9803, 1.0), (1.03, -0.8788, 1.0), (-0.06437, -0.9803, 1.0), (1.03, -0.9803, 0.8986), (0.4202, -0.5288, 1.0), (-0.97, -0.6037, 0.8188), (-0.97, -0.6673, 1.0), (-0.97, -0.5565, 1.0), (0.1112, -0.9803, 0.9818), (0.163, -0.9803, 0.9797), (0.1902, -0.9589, 1.0), (0.1357, -0.961, 1.0), (0.0715, -0.9803, 0.8865), (0.2427, -0.8421, 1.0), (0.5166, -0.8993, 1.0), (0.4771, -0.9009, 1.0), (0.5239, -0.8693, 1.0), (0.4849, -0.8686, 1.0), (0.5176, -0.9325, 0.9667), (0.5466, -0.723, 1.0), (-0.0965, -0.9803, 1.0), (-0.1431, -0.9803, 1.0), (-0.09259, -0.9803, 0.8809), (-0.1948, -0.811, 1.0), (-0.9266, -0.9803, 0.7), (-0.97, -0.9803, 0.7434), (-0.97, -0.9368, 0.7), (0.97, 0.9804, 0.7), (-1.03, 0.9804, 1.0), (-1.03, 0.3531, 1.0), (-0.4472, 0.5144, 1.0), (-1.03, 0.4433, 1.0), (-1.03, 0.5023, 1.0), (-1.03, 0.4433, 0.7), (-1.03, 0.5023, 0.7), (-0.8191, 0.498, 0.7), (0.5521, 0.9804, 1.0), (0.97, 0.9804, 0.9415), (0.97, 0.3531, 0.7744), (0.97, 0.4275, 0.7), (0.97, 0.3531, 0.9552), (0.9252, 0.3531, 1.0), (0.9252, 0.9281, 1.0), (0.97, 0.9667, 0.9552), (-1.03, 0.3861, 0.7), (-1.03, 0.3531, 0.733), (0.8697, 0.3531, 0.733), (0.9286, 0.3861, 0.7), (0.4442, 0.9804, 1.0), (0.3751, 0.9804, 1.0), (0.5123, 0.7827, 1.0), (0.3662, 0.9804, 0.8783), (-0.2077, 0.9804, 1.0), (-0.1118, 0.9804, 1.0), (-0.1078, 0.9804, 0.8613), (-0.2608, 0.7781, 1.0), (0.2996, 0.9804, 1.0), (0.2535, 0.9804, 1.0), (0.3338, 0.8757, 1.0), (0.2266, 0.9804, 0.9189), (-0.8997, 0.9804, 0.7), (-1.03, 0.8501, 0.7), (-1.03, 0.9804, 0.8303), (-0.8, -0.7999, 0.9), (-0.4, -0.7999, -1.0), (-0.4, -0.7999, 0.9), (-0.4, -0.3999, -1.0), (-0.7312, -0.7999, -1.0), (-0.8, -0.7999, -0.6558), (-0.8, -0.7311, -1.0), (-0.4, -0.5408, 0.9), (-0.4, -0.3999, 0.1956), (-0.5409, -0.3999, 0.9), (-0.8, -0.4511, -1.0), (-0.7489, -0.3999, -1.0), (-0.7489, -0.3999, 0.9), (-0.8, -0.4511, 0.9), (-0.4986, -0.7999, 0.2255), (-0.4, -0.7999, 0.112), (-0.4, -0.7999, 0.2108), (-0.4, -0.63, 0.06799), (-0.8, -0.4511, -0.4814), (-0.8, -0.4511, -0.3831), (-0.7489, -0.3999, -0.5097), (-0.7489, -0.3999, -0.4114), (-0.6198, -0.3999, -0.485), (-0.8, -0.5334, -0.4027), (-0.5762, -0.5937, -1.0), (-0.4, -0.6448, -1.0), (-0.4, -0.5426, -1.0), (-0.4, -0.5739, -0.09483), (0.4, -0.3999, -1.0), (0.8, -0.3999, 0.9), (0.8, -0.3999, -1.0), (0.8, -0.7999, 0.9), (0.4688, -0.3999, 0.9), (0.4, -0.3999, 0.5558), (0.4, -0.4688, 0.9), (0.8104, -0.7177, -1.0), (0.8, -0.7999, -0.2956), (0.7315, -0.7966, -1.0), (0.4, -0.7488, 0.9), (0.4511, -0.7999, 0.9), (0.4511, -0.7999, -1.0), (0.4, -0.7488, -1.0), (0.7014, -0.3999, -0.3255), (0.8, -0.3999, -0.212), (0.8, -0.3999, -0.3108), (0.8, -0.5698, -0.168), (0.4, -0.7488, 0.3814), (0.4, -0.7488, 0.2831), (0.4511, -0.7999, 0.4097), (0.4511, -0.7999, 0.3114), (0.5802, -0.7999, 0.385), (0.4, -0.6665, 0.3027), (0.8, 0.7999, 0.9), (0.4, 0.7999, -1.0), (0.4, 0.7999, 0.9), (0.4, 0.3999, -1.0), (0.7312, 0.7999, -1.0), (0.8, 0.7999, -0.6558), (0.8, 0.7311, -1.0), (0.4, 0.5408, 0.9), (0.4, 0.3999, 0.1956), (0.5409, 0.3999, 0.9), (0.8, 0.4511, -1.0), (0.7489, 0.3999, -1.0), (0.7489, 0.3999, 0.9), (0.8, 0.4511, 0.9), (0.4986, 0.7999, 0.2255), (0.4, 0.7999, 0.112), (0.4, 0.7999, 0.2108), (0.4, 0.63, 0.06799), (0.8, 0.4511, -0.4814), (0.8, 0.4511, -0.3831), (0.7489, 0.3999, -0.5097), (0.7489, 0.3999, -0.4114), (0.6198, 0.3999, -0.485), (0.8, 0.5334, -0.4027), (0.5762, 0.5937, -1.0), (0.4, 0.6448, -1.0), (0.4, 0.5426, -1.0), (0.4, 0.5739, -0.09483), (-0.8202, 0.377, 0.9), (-0.8202, 0.777, -1.0), (-0.8202, 0.777, 0.9), (-0.4202, 0.777, -1.0), (-0.8202, 0.4458, -1.0), (-0.8202, 0.377, -0.6558), (-0.7514, 0.377, -1.0), (-0.5611, 0.777, 0.9), (-0.4202, 0.777, 0.1956), (-0.4202, 0.6361, 0.9), (-0.4714, 0.377, -1.0), (-0.4202, 0.4281, -1.0), (-0.4202, 0.4281, 0.9), (-0.4714, 0.377, 0.9), (-0.8202, 0.6784, 0.2255), (-0.8202, 0.777, 0.112), (-0.8202, 0.777, 0.2108), (-0.6503, 0.777, 0.06799), (-0.4714, 0.377, -0.4814), (-0.4714, 0.377, -0.3831), (-0.4202, 0.4281, -0.5097), (-0.4202, 0.4281, -0.4114), (-0.4202, 0.5572, -0.485), (-0.5537, 0.377, -0.4027), (-0.614, 0.6008, -1.0), (-0.6651, 0.777, -1.0), (-0.5629, 0.777, -1.0), (-0.5942, 0.777, -0.09483)], [], [(0, 11, 12, 7, 10), (21, 23, 14), (2, 4, 3, 0, 10, 8, 9), (1, 2, 9, 6), (2, 1, 16, 15, 4), (7, 5, 8, 10), (5, 6, 9, 8), (5, 22, 18, 13, 17, 16, 1, 6), (15, 16, 17), (4, 15, 17, 13, 14, 3), (7, 12, 19, 22, 5), (18, 21, 14, 13), (3, 14, 23, 20, 11, 0), (20, 23, 22, 19), (18, 22, 23, 21), (11, 20, 19, 12), (36, 33, 24, 27), (28, 27, 24, 25), (44, 46, 42, 39), (25, 24, 30, 32, 26), (26, 32, 41, 51, 50, 29, 54, 53), (40, 49, 31), (35, 33, 34), (28, 34, 36, 27), (36, 34, 33), (37, 40, 31), (24, 33, 35, 52, 49, 40, 42, 46, 48, 30), (38, 41, 32), (49, 51, 41, 37, 31), (30, 43, 47), (47, 44, 39, 38, 32, 30), (30, 48, 45), (37, 41, 42, 40), (39, 42, 41, 38), (28, 25, 26, 53, 55), (30, 45, 43), (45, 48, 47, 43), (44, 47, 48, 46), (51, 52, 50), (49, 52, 51), (50, 52, 35, 29), (53, 54, 55), (55, 54, 29, 35, 34, 28), (67, 75, 76, 68), (64, 63, 90, 89, 56, 68, 76, 73, 62), (75, 67, 69, 70, 58, 74), (56, 66, 72, 69, 67, 68), (77, 79, 71, 65), (62, 60, 59, 64), (64, 59, 61, 63), (78, 88, 85), (81, 83, 57), (66, 80, 77, 65), (65, 71, 72, 66), (71, 70, 69, 72), (60, 58, 70, 71, 79, 78, 87, 86, 82, 84, 57, 61, 59), (79, 77, 80), (78, 79, 80), (73, 76, 75, 74), (73, 74, 58, 60, 62), (83, 84, 82), (84, 83, 81), (57, 84, 81), (85, 87, 78), (86, 87, 88), (87, 85, 88), (61, 57, 91, 90, 63), (89, 90, 91), (89, 91, 57, 83, 82, 86, 88, 78, 80, 66, 56), (109, 100, 99, 94, 108), (115, 97, 92, 105, 111), (105, 92, 94, 99, 101, 104), (93, 96, 98, 102, 103, 95, 118, 116, 117), (96, 97, 98), (110, 112, 103, 102), (99, 100, 101), (102, 98, 97, 115, 110), (114, 113, 104, 101, 100, 95), (106, 92, 97, 96, 93, 107), (118, 95, 100, 109, 107, 93, 117, 119), (103, 112, 114, 95), (104, 113, 111, 105), (107, 109, 106), (108, 106, 109), (92, 106, 108, 94), (113, 114, 115, 111), (114, 112, 110, 115), (119, 117, 116), (118, 119, 116), (137, 128, 127, 122, 136), (143, 125, 120, 133, 139), (133, 120, 122, 127, 129, 132), (121, 123, 128, 137, 135), (124, 125, 126), (138, 140, 131, 130), (127, 128, 129), (130, 126, 125, 143, 138), (142, 141, 132, 129, 128, 123), (134, 120, 125, 124, 121, 135), (121, 124, 126, 130, 131, 123), (131, 140, 142, 123), (132, 141, 139, 133), (135, 137, 134), (136, 134, 137), (120, 134, 136, 122), (141, 142, 143, 139), (142, 140, 138, 143), (161, 152, 151, 146, 160), (167, 149, 144, 157, 163), (157, 144, 146, 151, 153, 156), (145, 148, 150, 154, 155, 147, 170, 168, 169), (148, 149, 150), (162, 164, 155, 154), (151, 152, 153), (154, 150, 149, 167, 162), (166, 165, 156, 153, 152, 147), (158, 144, 149, 148, 145, 159), (170, 147, 152, 161, 159, 145, 169, 171), (155, 164, 166, 147), (156, 165, 163, 157), (159, 161, 158), (160, 158, 161), (144, 158, 160, 146), (165, 166, 167, 163), (166, 164, 162, 167), (171, 169, 168), (170, 171, 168), (189, 188, 174, 179, 180), (195, 191, 185, 172, 177), (185, 184, 181, 179, 174, 172), (173, 197, 196, 198, 175, 183, 182, 178, 176), (176, 178, 177), (190, 182, 183, 192), (179, 181, 180), (182, 190, 195, 177, 178), (194, 175, 180, 181, 184, 193), (186, 187, 173, 176, 177, 172), (198, 199, 197, 173, 187, 189, 180, 175), (183, 175, 194, 192), (184, 185, 191, 193), (187, 186, 189), (188, 189, 186), (172, 174, 188, 186), (193, 191, 195, 194), (194, 195, 190, 192), (199, 196, 197), (198, 196, 199)])
me_cube_026.polygons.foreach_set('material_index', [2, 1, 2, 2, 3, 2, 2, 1, 0, 2, 1, 0, 3, 1, 1, 0, 1, 3, 1, 2, 2, 1, 2, 2, 2, 0, 1, 2, 2, 0, 0, 1, 2, 2, 2, 1, 2, 2, 2, 2, 1, 1, 2, 2, 2, 3, 2, 1, 2, 2, 2, 2, 2, 0, 0, 1, 2, 2, 2, 1, 2, 2, 1, 1, 2, 2, 1, 2, 2, 2, 2, 2, 3, 2, 2, 3, 2, 2, 2, 2, 2, 2, 3, 3, 2, 3, 3, 3, 3, 2, 2, 3, 2, 2, 2, 3, 2, 2, 2, 2, 2, 2, 3, 3, 2, 3, 3, 2, 2, 2, 3, 3, 2, 3, 2, 2, 2, 2, 2, 2, 3, 3, 2, 3, 3, 3, 3, 2, 2, 2, 3, 2, 2, 3, 2, 2, 2, 2, 2, 2, 3, 3, 2, 3, 3, 3, 3])
_uv = me_cube_026.uv_layers.new(name='UVMap')
_uv.uv.foreach_set('vector', [0.375, 0.5, 0.5852, 0.5, 0.625, 0.519, 0.625, 0.5541, 0.375, 0.5541, 0.5852, 0.3231, 0.5431, 0.3226, 0.5852, 0.25, 0.375, 0.75, 0.125, 0.75, 0.125, 0.5, 0.375, 0.5, 0.375, 0.5541, 0.3507, 0.5869, 0.375, 0.5971, 0.625, 0.75, 0.375, 0.75, 0.375, 0.5971, 0.625, 0.5971, 0.375, 0.75, 0.625, 0.75, 0.625, 0.9942, 0.5482, 1.0, 0.375, 1.0, 0.5598, 0.4081, 0.5598, 0.25, 0.4376, 0.25, 0.4376, 0.4081, 0.5598, 1.0, 0.5598, 0.8419, 0.4376, 0.8419, 0.4376, 1.0, 0.6493, 0.5869, 0.8045, 0.5606, 0.8012, 0.519, 0.875, 0.519, 0.875, 0.7133, 0.8692, 0.75, 0.625, 0.75, 0.625, 0.5971, 0.5482, 0.0, 0.625, 0.9942, 0.875, 0.7133, 0.375, 0.0, 0.5482, 0.0, 0.625, 0.03671, 0.625, 0.231, 0.5852, 0.25, 0.375, 0.25, 0.625, 0.5541, 0.625, 0.519, 0.7976, 0.519, 0.7994, 0.56, 0.6493, 0.5869, 0.625, 0.3238, 0.5852, 0.3231, 0.5852, 0.25, 0.625, 0.25, 0.375, 0.25, 0.5852, 0.25, 0.5385, 0.3261, 0.5852, 0.3266, 0.5852, 0.5, 0.375, 0.5, 0.5852, 0.3266, 0.5385, 0.3261, 0.8045, 0.5606, 0.7976, 0.519, 0.625, 0.3238, 0.8045, 0.5606, 0.5431, 0.3226, 0.5852, 0.3231, 0.5852, 0.5, 0.5852, 0.3266, 0.625, 0.3274, 0.625, 0.5, 0.875, 0.5811, 0.7548, 0.5701, 0.625, 0.5, 0.875, 0.5, 0.375, 0.25, 0.625, 0.25, 0.625, 0.5, 0.375, 0.5, 0.6264, 0.7184, 0.6386, 0.7071, 0.6693, 0.7046, 0.63, 0.7415, 0.375, 0.5, 0.625, 0.5, 0.625, 0.7096, 0.5405, 0.75, 0.375, 0.75, 0.375, 0.75, 0.5405, 0.75, 0.5303, 0.8472, 0.5226, 0.8957, 0.625, 0.8616, 0.625, 1.0, 0.4112, 1.0, 0.375, 0.9973, 0.6301, 0.7423, 0.7288, 0.75, 0.6313, 0.75, 0.625, 0.1247, 0.8702, 0.6019, 0.474, 0.1501, 0.375, 0.25, 0.5789, 0.1478, 0.625, 0.1689, 0.625, 0.25, 0.625, 0.1689, 0.5789, 0.1478, 0.8702, 0.6019, 0.615, 0.75, 0.6301, 0.7423, 0.6313, 0.75, 0.625, 0.5, 0.8702, 0.6019, 0.875, 0.6253, 0.7991, 0.6875, 0.7304, 0.75, 0.6324, 0.7423, 0.6736, 0.7006, 0.6387, 0.7071, 0.6475, 0.6518, 0.625, 0.7096, 0.6081, 0.7551, 0.5306, 0.8447, 0.5405, 0.75, 0.625, 0.8538, 0.5258, 0.8902, 0.5303, 0.8472, 0.6098, 0.7552, 0.625, 0.7563, 0.625, 0.7096, 0.6263, 0.7177, 0.5992, 0.7304, 0.5953, 0.733, 0.6264, 0.7184, 0.63, 0.7415, 0.6131, 0.75, 0.5405, 0.75, 0.625, 0.7096, 0.625, 0.7096, 0.6476, 0.6512, 0.6377, 0.7072, 0.6098, 0.7552, 0.5303, 0.8472, 0.6693, 0.7046, 0.6324, 0.7423, 0.63, 0.7415, 0.6693, 0.7046, 0.5306, 0.8447, 0.6131, 0.75, 0.125, 0.5, 0.375, 0.5, 0.375, 0.75, 0.1277, 0.75, 0.125, 0.7327, 0.625, 0.7096, 0.6377, 0.7072, 0.6263, 0.7177, 0.6377, 0.7072, 0.6476, 0.6512, 0.5992, 0.7304, 0.6263, 0.7177, 0.6264, 0.7184, 0.5953, 0.733, 0.6476, 0.6512, 0.6387, 0.7071, 0.5226, 0.8957, 0.8011, 0.6886, 0.625, 0.8616, 0.625, 0.8538, 0.7991, 0.6875, 0.5258, 0.8902, 0.7366, 0.75, 0.8011, 0.6886, 0.875, 0.6253, 0.875, 0.75, 0.1277, 0.75, 0.4112, 1.0, 0.375, 0.0173, 0.375, 0.0173, 0.4112, 0.0, 0.625, 0.0, 0.625, 0.1247, 0.474, 0.1501, 0.375, 0.25, 0.437, 0.75, 0.4025, 0.7526, 0.375, 0.7394, 0.375, 0.7203, 0.1382, 0.6922, 0.125, 0.6905, 0.125, 0.5519, 0.1331, 0.5, 0.375, 0.5, 0.375, 0.7203, 0.3724, 0.7368, 0.125, 0.7368, 0.125, 0.714, 0.4025, 0.7526, 0.437, 0.75, 0.5876, 0.75, 0.625, 0.7528, 0.625, 1.0, 0.4025, 1.0, 0.375, 0.5, 0.5762, 0.5, 0.5876, 0.5055, 0.5876, 0.75, 0.437, 0.75, 0.375, 0.7203, 0.6368, 0.5, 0.6417, 0.576, 0.6254, 0.5208, 0.6287, 0.5, 0.4376, 0.3368, 0.5598, 0.3368, 0.5598, 0.25, 0.4376, 0.25, 0.4376, 1.0, 0.5598, 1.0, 0.5598, 0.9142, 0.4376, 0.9142, 0.625, 0.4829, 0.554, 0.472, 0.625, 0.4772, 0.625, 0.3663, 0.5113, 0.3637, 0.625, 0.25, 0.5762, 0.5, 0.5234, 0.4778, 0.625, 0.4882, 0.625, 0.4963, 0.625, 0.4963, 0.625, 0.5204, 0.5876, 0.5055, 0.5762, 0.5, 0.6254, 0.5208, 0.6278, 0.75, 0.5876, 0.75, 0.5876, 0.5055, 0.875, 0.714, 0.875, 0.75, 0.6278, 0.75, 0.6254, 0.5208, 0.645, 0.5854, 0.6421, 0.5, 0.6516, 0.5488, 0.6513, 0.5, 0.752, 0.5, 0.7638, 0.5793, 0.875, 0.5, 0.875, 0.6905, 0.8618, 0.6922, 0.645, 0.5854, 0.625, 0.4882, 0.5258, 0.4781, 0.6421, 0.5, 0.645, 0.5854, 0.5258, 0.4781, 0.125, 0.7368, 0.3724, 0.7368, 0.3703, 0.75, 0.125, 0.75, 0.375, 0.01317, 0.4025, 0.0, 0.625, 0.0, 0.625, 0.03595, 0.375, 0.03595, 0.4971, 0.3696, 0.7638, 0.5793, 0.625, 0.373, 0.7636, 0.5744, 0.5113, 0.3637, 0.7587, 0.5, 0.875, 0.5, 0.7636, 0.5744, 0.7587, 0.5, 0.6478, 0.5, 0.6486, 0.5373, 0.6421, 0.5, 0.6513, 0.5, 0.6516, 0.5488, 0.5661, 0.4725, 0.6516, 0.5488, 0.625, 0.4772, 0.5661, 0.4725, 0.625, 0.05949, 0.625, 0.25, 0.4835, 0.25, 0.375, 0.1981, 0.375, 0.05949, 0.375, 0.2581, 0.125, 0.5519, 0.4835, 0.25, 0.375, 0.2581, 0.4835, 0.25, 0.625, 0.25, 0.4971, 0.3696, 0.625, 0.373, 0.625, 0.4737, 0.5661, 0.4725, 0.625, 0.4829, 0.5258, 0.4781, 0.5762, 0.5, 0.375, 0.5, 0.516, 0.6397, 0.5323, 0.5, 0.625, 0.588, 0.625, 0.75, 0.5343, 0.75, 0.4528, 0.1626, 0.4203, 0.0, 0.625, 0.0, 0.625, 0.218, 0.4562, 0.218, 0.875, 0.532, 0.875, 0.75, 0.625, 0.75, 0.625, 0.588, 0.713, 0.5, 0.843, 0.5, 0.375, 0.75, 0.168, 0.75, 0.125, 0.707, 0.125, 0.532, 0.157, 0.5, 0.375, 0.5, 0.375, 0.604, 0.2649, 0.6679, 0.375, 0.6679, 0.168, 0.75, 0.4203, 1.0, 0.375, 0.04302, 0.4432, 0.218, 0.4395, 0.282, 0.375, 0.282, 0.375, 0.218, 0.625, 0.588, 0.5323, 0.5, 0.625, 0.412, 0.375, 0.218, 0.375, 0.04302, 0.4203, 0.0, 0.4476, 0.1681, 0.4432, 0.218, 0.4501, 0.3609, 0.4525, 0.282, 0.625, 0.282, 0.625, 0.412, 0.5323, 0.5, 0.375, 0.5, 0.538, 0.8154, 0.625, 1.0, 0.4203, 1.0, 0.375, 0.957, 0.375, 0.75, 0.5213, 0.75, 0.375, 0.604, 0.375, 0.5, 0.5323, 0.5, 0.5089, 0.6465, 0.5213, 0.75, 0.375, 0.75, 0.375, 0.6679, 0.4221, 0.6091, 0.375, 0.282, 0.4395, 0.282, 0.4409, 0.3663, 0.375, 0.5, 0.625, 0.282, 0.4525, 0.282, 0.4562, 0.218, 0.625, 0.218, 0.5213, 0.75, 0.5089, 0.6465, 0.5418, 0.809, 0.5343, 0.75, 0.5418, 0.809, 0.516, 0.6397, 0.625, 1.0, 0.5418, 0.809, 0.5343, 0.75, 0.625, 0.75, 0.4525, 0.282, 0.4501, 0.3609, 0.4528, 0.1626, 0.4562, 0.218, 0.4501, 0.3609, 0.4395, 0.282, 0.4432, 0.218, 0.4528, 0.1626, 0.4221, 0.6091, 0.375, 0.6679, 0.2649, 0.6679, 0.375, 0.604, 0.4221, 0.6091, 0.2649, 0.6679, 0.516, 0.6397, 0.5323, 0.5, 0.625, 0.588, 0.625, 0.75, 0.5343, 0.75, 0.4528, 0.1626, 0.4203, 0.0, 0.625, 0.0, 0.625, 0.218, 0.4562, 0.218, 0.875, 0.532, 0.875, 0.75, 0.625, 0.75, 0.625, 0.588, 0.713, 0.5, 0.843, 0.5, 0.375, 0.75, 0.375, 0.5, 0.5323, 0.5, 0.5089, 0.6465, 0.5213, 0.75, 0.168, 0.75, 0.4203, 1.0, 0.375, 0.04302, 0.4432, 0.218, 0.4395, 0.282, 0.375, 0.282, 0.375, 0.218, 0.625, 0.588, 0.5323, 0.5, 0.625, 0.412, 0.375, 0.218, 0.375, 0.04302, 0.4203, 0.0, 0.4476, 0.1681, 0.4432, 0.218, 0.4501, 0.3609, 0.4525, 0.282, 0.625, 0.282, 0.625, 0.412, 0.5323, 0.5, 0.375, 0.5, 0.538, 0.8154, 0.625, 1.0, 0.4203, 1.0, 0.375, 0.957, 0.375, 0.75, 0.5213, 0.75, 0.375, 0.75, 0.168, 0.75, 0.375, 0.04302, 0.375, 0.218, 0.375, 0.282, 0.375, 0.5, 0.375, 0.282, 0.4395, 0.282, 0.4409, 0.3663, 0.375, 0.5, 0.625, 0.282, 0.4525, 0.282, 0.4562, 0.218, 0.625, 0.218, 0.5213, 0.75, 0.5089, 0.6465, 0.5418, 0.809, 0.5343, 0.75, 0.5418, 0.809, 0.516, 0.6397, 0.625, 1.0, 0.5418, 0.809, 0.5343, 0.75, 0.625, 0.75, 0.4525, 0.282, 0.4501, 0.3609, 0.4528, 0.1626, 0.4562, 0.218, 0.4501, 0.3609, 0.4395, 0.282, 0.4432, 0.218, 0.4528, 0.1626, 0.516, 0.6397, 0.5323, 0.5, 0.625, 0.588, 0.625, 0.75, 0.5343, 0.75, 0.4528, 0.1626, 0.4203, 0.0, 0.625, 0.0, 0.625, 0.218, 0.4562, 0.218, 0.875, 0.532, 0.875, 0.75, 0.625, 0.75, 0.625, 0.588, 0.713, 0.5, 0.843, 0.5, 0.375, 0.75, 0.168, 0.75, 0.125, 0.707, 0.125, 0.532, 0.157, 0.5, 0.375, 0.5, 0.375, 0.604, 0.2649, 0.6679, 0.375, 0.6679, 0.168, 0.75, 0.4203, 1.0, 0.375, 0.04302, 0.4432, 0.218, 0.4395, 0.282, 0.375, 0.282, 0.375, 0.218, 0.625, 0.588, 0.5323, 0.5, 0.625, 0.412, 0.375, 0.218, 0.375, 0.04302, 0.4203, 0.0, 0.4476, 0.1681, 0.4432, 0.218, 0.4501, 0.3609, 0.4525, 0.282, 0.625, 0.282, 0.625, 0.412, 0.5323, 0.5, 0.375, 0.5, 0.538, 0.8154, 0.625, 1.0, 0.4203, 1.0, 0.375, 0.957, 0.375, 0.75, 0.5213, 0.75, 0.375, 0.604, 0.375, 0.5, 0.5323, 0.5, 0.5089, 0.6465, 0.5213, 0.75, 0.375, 0.75, 0.375, 0.6679, 0.4221, 0.6091, 0.375, 0.282, 0.4395, 0.282, 0.4409, 0.3663, 0.375, 0.5, 0.625, 0.282, 0.4525, 0.282, 0.4562, 0.218, 0.625, 0.218, 0.5213, 0.75, 0.5089, 0.6465, 0.5418, 0.809, 0.5343, 0.75, 0.5418, 0.809, 0.516, 0.6397, 0.625, 1.0, 0.5418, 0.809, 0.5343, 0.75, 0.625, 0.75, 0.4525, 0.282, 0.4501, 0.3609, 0.4528, 0.1626, 0.4562, 0.218, 0.4501, 0.3609, 0.4395, 0.282, 0.4432, 0.218, 0.4528, 0.1626, 0.4221, 0.6091, 0.375, 0.6679, 0.2649, 0.6679, 0.375, 0.604, 0.4221, 0.6091, 0.2649, 0.6679, 0.516, 0.6397, 0.5343, 0.75, 0.625, 0.75, 0.625, 0.588, 0.5323, 0.5, 0.4528, 0.1626, 0.4562, 0.218, 0.625, 0.218, 0.625, 0.0, 0.4203, 0.0, 0.875, 0.532, 0.843, 0.5, 0.713, 0.5, 0.625, 0.588, 0.625, 0.75, 0.875, 0.75, 0.375, 0.75, 0.375, 0.6679, 0.2649, 0.6679, 0.375, 0.604, 0.375, 0.5, 0.157, 0.5, 0.125, 0.532, 0.125, 0.707, 0.168, 0.75, 0.168, 0.75, 0.375, 0.04302, 0.4203, 1.0, 0.4432, 0.218, 0.375, 0.218, 0.375, 0.282, 0.4395, 0.282, 0.625, 0.588, 0.625, 0.412, 0.5323, 0.5, 0.375, 0.218, 0.4432, 0.218, 0.4476, 0.1681, 0.4203, 0.0, 0.375, 0.04302, 0.4501, 0.3609, 0.375, 0.5, 0.5323, 0.5, 0.625, 0.412, 0.625, 0.282, 0.4525, 0.282, 0.538, 0.8154, 0.5213, 0.75, 0.375, 0.75, 0.375, 0.957, 0.4203, 1.0, 0.625, 1.0, 0.375, 0.604, 0.4221, 0.6091, 0.375, 0.6679, 0.375, 0.75, 0.5213, 0.75, 0.5089, 0.6465, 0.5323, 0.5, 0.375, 0.5, 0.375, 0.282, 0.375, 0.5, 0.4409, 0.3663, 0.4395, 0.282, 0.625, 0.282, 0.625, 0.218, 0.4562, 0.218, 0.4525, 0.282, 0.5213, 0.75, 0.5418, 0.809, 0.5089, 0.6465, 0.5343, 0.75, 0.516, 0.6397, 0.5418, 0.809, 0.625, 1.0, 0.625, 0.75, 0.5343, 0.75, 0.5418, 0.809, 0.4525, 0.282, 0.4562, 0.218, 0.4528, 0.1626, 0.4501, 0.3609, 0.4501, 0.3609, 0.4528, 0.1626, 0.4432, 0.218, 0.4395, 0.282, 0.4221, 0.6091, 0.2649, 0.6679, 0.375, 0.6679, 0.375, 0.604, 0.2649, 0.6679, 0.4221, 0.6091])
me_cube_026.materials.append(mat_0)
me_cube_026.materials.append(mat_1)
me_cube_026.materials.append(mat_2)
me_cube_026.materials.append(mat_3)
me_cube_026.use_remesh_preserve_volume = False
me_cube_026.use_remesh_preserve_attributes = False
me_cube_026.use_mirror_vertex_groups = False
me_cube_026.update()

# ---- objects
ob_2x1 = bpy.data.objects.new('2x1', me_cube_003)
ob_3x1 = bpy.data.objects.new('3x1', me_cube_009)
ob_2x2 = bpy.data.objects.new('2x2', me_cube_023)
ob_1x1 = bpy.data.objects.new('1x1', me_cube_026)

# ---- transforms, parenting, visibility, modifiers, constraints
ob_2x1.location = (0.0, -6.598e-05, 1.0)
ob_2x1.lock_rotations_4d = False
ob_2x1.empty_display_type = 'ARROWS'
ob_2x1.lineart.crease_threshold = 0.0
ob_3x1.location = (0.0, 0.003334, 1.0)
ob_3x1.rotation_euler = (0.0, -0.0, 3.142)
ob_3x1.scale = (1.5, 1.0, 1.0)
ob_3x1.lock_rotations_4d = False
ob_3x1.empty_display_type = 'ARROWS'
ob_3x1.lineart.crease_threshold = 0.0
ob_2x2.location = (0.0, 0.3333, 1.0)
ob_2x2.lock_rotations_4d = False
ob_2x2.empty_display_type = 'ARROWS'
ob_2x2.lineart.crease_threshold = 0.0
ob_1x1.location = (0.0, -6.604e-05, 1.0)
ob_1x1.lock_rotations_4d = False
ob_1x1.empty_display_type = 'ARROWS'
ob_1x1.lineart.crease_threshold = 0.0

# ---- collection membership
col_collection.objects.link(ob_2x1)
col_collection.objects.link(ob_3x1)
col_collection.objects.link(ob_2x2)
col_collection.objects.link(ob_1x1)

# ---- scene / render settings (as saved in the file)
scene.frame_start = 1; scene.frame_end = 250; scene.frame_set(0)
scene.render.engine = 'BLENDER_EEVEE_NEXT'
scene.cycles.sampling_pattern = 'TABULATED_SOBOL'
scene.cycles.use_light_tree = False
scene.view_settings.view_transform = 'Filmic'
bpy.context.view_layer.update()

# ---- added for rendering (the .blend has no active camera and no usable light): camera, sun
cam_auto = bpy.data.cameras.new('AutoCamera')
cam_auto.lens = 50.0
cam_auto.sensor_width = 36.0
cam_auto.clip_end = 1000.0
ob_auto_camera = bpy.data.objects.new('AutoCamera', cam_auto)
scene.collection.objects.link(ob_auto_camera)
ob_auto_camera.location = (6.90155, -8.28235, 6.52124)
ob_auto_camera.rotation_euler = (1.09748, -7.21219e-08, 0.694738)
scene.camera = ob_auto_camera
light_auto_sun = bpy.data.lights.new('AutoSun', 'SUN')
light_auto_sun.energy = 3.0
light_auto_sun.angle = 0.0523599
ob_auto_sun = bpy.data.objects.new('AutoSun', light_auto_sun)
scene.collection.objects.link(ob_auto_sun)
ob_auto_sun.rotation_euler = (0.872665, 0.174533, 0.523599)
bpy.context.view_layer.update()
